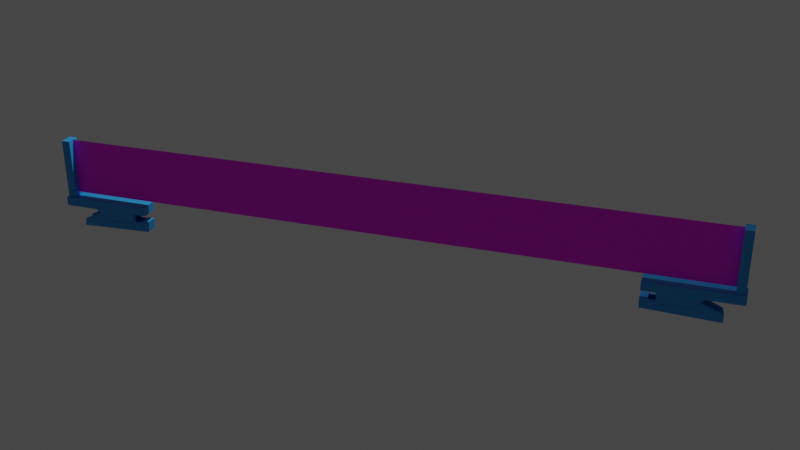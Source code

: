 # Source: Tischtennisnetz.blend  (saved by Blender 3.0.42; exported with 4.5.12 LTS)
import bpy
from mathutils import Matrix  # noqa: F401  (used for matrix-valued properties, if any)

bpy.ops.wm.read_factory_settings(use_empty=True)
scene = bpy.context.scene
scene.name = 'Scene'

# ---- collections
col_collection = bpy.data.collections.new('Collection'); scene.collection.children.link(col_collection)

# ---- images (referenced by path relative to the original .blend; pixels are not part of the script)
import os
ASSET_DIR = os.environ.get("B2B_ASSET_DIR", "")  # directory of the original .blend (textures are referenced by path, not embedded)
HERE = os.path.dirname(os.path.abspath(__file__))  # packed textures are extracted next to this script under _unpacked/

def load_image(name, relpath, width, height, colorspace="sRGB"):
    """Load a texture the original file referenced (path relative to the .blend, or extracted next to this script)."""
    p = next((c for c in (os.path.join(HERE, relpath), os.path.join(ASSET_DIR, relpath)) if relpath and os.path.exists(c)), "")
    if p:
        img = bpy.data.images.load(p, check_existing=True)
        img.name = name
    else:  # same state as the original file: an image datablock whose file is absent (Cycles renders it pink)
        img = bpy.data.images.new(name, width, height)
        img.source = "FILE"
        img.filepath = "//" + (relpath or name)
    img.colorspace_settings.name = colorspace
    return img
img_karopapier_textur_005_jpg = load_image('karopapier-textur-005.jpg', 'karopapier-textur-005.jpg', 1024, 1024, 'sRGB')

# ---- materials (node trees are filled in below, after node groups)
mat_material_001 = bpy.data.materials.new('Material.001')
mat_material_001.alpha_threshold = 0.0
mat_material_001.use_transparent_shadow = False
mat_material_001.line_color = (0.0, 0.0, 0.0, 1.0)
mat_material = bpy.data.materials.new('Material')
mat_material.alpha_threshold = 0.0
mat_material.use_transparent_shadow = False
mat_material.line_color = (0.0, 0.0, 0.0, 1.0)
mat_material_003 = bpy.data.materials.new('Material.003')
mat_material_003.use_transparent_shadow = False

# ---- material node trees
mat_material_001.use_nodes = True; mat_material_001.node_tree.nodes.clear()
_N = mat_material_001.node_tree.nodes; _L = mat_material_001.node_tree.links
n0 = _N.new('ShaderNodeOutputMaterial'); n0.name = 'Material Output'; n0.location = (300, 300)
n1 = _N.new('ShaderNodeBsdfPrincipled'); n1.name = 'Principled BSDF'; n1.location = (10, 300)
n1.distribution = 'GGX'
n1.subsurface_method = 'RANDOM_WALK_SKIN'
n1.inputs[0].default_value = (0.02329, 0.3294, 0.8, 1.0)
n1.inputs[2].default_value = 0.4
n1.inputs[3].default_value = 1.45
n1.inputs[27].default_value = (0.0, 0.0, 0.0, 1.0)
n1.inputs[28].default_value = 1.0
_L.new(n1.outputs[0], n0.inputs[0])
n0.is_active_output = True
mat_material.use_nodes = True; mat_material.node_tree.nodes.clear()
_N = mat_material.node_tree.nodes; _L = mat_material.node_tree.links
n0 = _N.new('ShaderNodeOutputMaterial'); n0.name = 'Material Output'; n0.location = (300, 300)
n1 = _N.new('ShaderNodeBsdfPrincipled'); n1.name = 'Principled BSDF'; n1.location = (10, 300)
n1.distribution = 'GGX'
n1.subsurface_method = 'RANDOM_WALK_SKIN'
n1.inputs[2].default_value = 0.4
n1.inputs[3].default_value = 1.45
n1.inputs[27].default_value = (0.0, 0.0, 0.0, 1.0)
n1.inputs[28].default_value = 1.0
_L.new(n1.outputs[0], n0.inputs[0])
n0.is_active_output = True
mat_material_003.use_nodes = True; mat_material_003.node_tree.nodes.clear()
_N = mat_material_003.node_tree.nodes; _L = mat_material_003.node_tree.links
n0 = _N.new('ShaderNodeBsdfPrincipled'); n0.name = 'Principled BSDF'; n0.location = (10, 300)
n0.distribution = 'GGX'
n0.subsurface_method = 'RANDOM_WALK_SKIN'
n0.inputs[3].default_value = 1.45
n0.inputs[27].default_value = (0.0, 0.0, 0.0, 1.0)
n0.inputs[28].default_value = 1.0
n1 = _N.new('ShaderNodeOutputMaterial'); n1.name = 'Material Output'; n1.location = (300, 300)
n2 = _N.new('ShaderNodeTexImage'); n2.name = 'Image Texture'; n2.location = (-280, 280)
n2.image = img_karopapier_textur_005_jpg
_L.new(n0.outputs[0], n1.inputs[0])
_L.new(n2.outputs[0], n0.inputs[0])
n1.is_active_output = True

# ---- world
world_world = bpy.data.worlds.new('World'); scene.world = world_world
world_world.use_nodes = True; world_world.node_tree.nodes.clear()
_N = world_world.node_tree.nodes; _L = world_world.node_tree.links
n0 = _N.new('ShaderNodeOutputWorld'); n0.name = 'World Output'; n0.location = (300, 300)
n1 = _N.new('ShaderNodeBackground'); n1.name = 'Background'; n1.location = (10, 300)
n1.inputs[0].default_value = (0.05088, 0.05088, 0.05088, 1.0)
_L.new(n1.outputs[0], n0.inputs[0])
n0.is_active_output = True
world_world.color = (0.05088, 0.05088, 0.05088)
world_world.use_sun_shadow = False
world_world.sun_shadow_jitter_overblur = 0.0

# ---- cameras
cam_camera = bpy.data.cameras.new('Camera')
cam_camera.clip_end = 100.0
cam_camera.ortho_scale = 7.314

# ---- lights
light_light = bpy.data.lights.new('Light', 'POINT')
light_light.transmission_factor = 0.0
light_light.energy = 1000.0
light_light.shadow_soft_size = 0.1
light_light.shadow_maximum_resolution = 0.006
light_light.use_absolute_resolution = True

# ---- meshes
me_cube_002 = bpy.data.meshes.new('Cube.002')
me_cube_002.from_pydata([(1.35, 1.0, -0.9867), (1.35, 1.0, -0.72), (11.35, 1.0, -0.9867), (11.35, 1.0, -0.72), (5.1, 1.0, -0.9867), (6.35, 1.0, -0.72), (1.35, 0.0, -0.9867), (1.35, 0.0, -0.72), (11.35, 0.0, -0.9867), (11.35, 0.0, -0.72), (6.35, 0.0, -0.72), (6.35, 0.0, -0.9867), (1.35, 0.5, -0.72), (11.35, 0.5, -0.9867), (1.35, 0.5, -0.9867), (11.35, 0.5, -0.72), (6.35, 0.5, -0.72), (6.662, 0.4689, -0.9867), (1.35, 0.75, -0.72), (11.35, 0.75, -0.9867), (1.35, 0.75, -0.9867), (11.35, 0.75, -0.72), (6.35, 0.75, -0.72), (6.662, 0.75, -0.9867), (6.35, 1.0, -1.259), (6.35, 0.75, -1.259), (3.85, 1.0, -0.9867), (3.85, 1.0, -0.72), (3.85, 0.0, -0.9867), (3.85, 0.0, -0.72), (3.85, 0.5, -0.72), (3.85, 0.5, -0.9867), (3.85, 0.75, -0.9867), (3.85, 0.75, -0.72), (5.1, 1.0, -0.72), (5.1, 0.0, -0.72), (5.1, 0.5, -0.72), (5.1, 0.75, -0.72), (5.1, 0.0, -0.9867), (5.1, 0.5, -0.9867), (8.85, 1.0, -0.72), (8.225, 1.0, -0.9867), (8.85, 0.0, -0.72), (8.85, 0.0, -0.9867), (8.85, 0.5, -0.9867), (8.85, 0.5, -0.72), (8.85, 0.75, -0.72), (8.225, 0.75, -0.9867), (8.85, 1.0, -1.259), (3.243, 0.75, -1.598), (10.1, 1.0, -0.72), (10.1, 0.0, -0.72), (10.1, 0.5, -0.72), (10.1, 0.75, -0.72), (9.787, 1.0, -0.9867), (10.1, 0.0, -0.9867), (10.1, 0.5, -0.9867), (9.787, 0.75, -0.9867), (9.77, 1.0, -1.259), (9.77, 0.75, -1.532), (8.225, 0.4689, -0.9867), (3.243, 0.4689, -1.598), (9.787, 0.4689, -0.9867), (9.77, 0.4689, -1.532), (6.662, 1.0, -0.9867), (7.6, 0.0, -0.9867), (7.6, 0.5, -0.9867), (7.6, 1.0, -1.259), (7.6, 1.0, -0.72), (7.6, 0.0, -0.72), (7.6, 0.5, -0.72), (7.6, 0.75, -0.72), (5.881, 1.0, -0.9867), (6.975, 0.0, -0.9867), (6.975, 0.5, -0.9867), (3.407, 0.75, -1.374), (6.975, 1.0, -1.259), (3.407, 0.4689, -1.374), (6.975, 1.0, -0.72), (6.975, 0.0, -0.72), (6.975, 0.5, -0.72), (6.975, 0.75, -0.72), (5.725, 1.0, -1.123), (6.506, 0.75, -1.123), (8.537, 1.0, -1.123), (9.779, 0.75, -1.259), (9.779, 1.0, -1.123), (3.325, 0.75, -1.486), (8.537, 0.4689, -1.264), (9.779, 0.4689, -1.259), (7.131, 0.4689, -1.273), (7.131, 1.0, -1.123), (6.428, 1.0, -1.123), (3.325, 0.4689, -1.486), (9.772, 0.75, -1.545), (3.244, 0.75, -1.611), (9.772, 0.4689, -1.545), (3.244, 0.4689, -1.611), (9.77, 0.00628, -1.532), (3.243, 0.00628, -1.598), (9.772, 0.00628, -1.545), (3.244, 0.00628, -1.611), (9.77, -0.006481, -1.532), (3.243, -0.006481, -1.598), (9.772, -0.006481, -1.545), (3.244, -0.006481, -1.611), (11.39, 0.75, -1.248), (11.38, 0.75, -1.521), (11.39, 0.4689, -1.248), (11.38, 0.4689, -1.521), (11.38, 0.4689, -1.534), (11.38, 0.75, -1.534), (11.38, 0.00628, -1.534), (11.38, 0.00628, -1.521), (11.38, -0.006481, -1.534), (11.38, -0.006481, -1.521), (10.57, -0.006481, -1.527), (10.57, 0.75, -1.527), (10.58, 0.75, -1.254), (10.58, 0.00628, -1.54), (10.58, 0.4689, -1.254), (10.58, 0.75, -1.54), (10.58, 0.4689, -1.54), (10.57, 0.4689, -1.527), (10.57, 0.00628, -1.527), (10.58, -0.006481, -1.54), (10.98, 0.4689, -1.524), (10.98, 0.75, -1.537), (10.98, 0.75, -1.251), (10.98, -0.006481, -1.524), (10.98, -0.006481, -1.537), (10.98, 0.4689, -1.537), (10.98, 0.4689, -1.251), (10.98, 0.00628, -1.537), (10.98, 0.75, -1.524), (10.98, 0.00628, -1.524), (11.18, 0.4689, -1.522), (11.18, 0.75, -1.535), (11.19, 0.75, -1.25), (11.18, -0.006481, -1.522), (11.18, -0.006481, -1.535), (11.18, 0.4689, -1.535), (11.19, 0.4689, -1.25), (11.18, 0.00628, -1.535), (11.18, 0.75, -1.522), (11.18, 0.00628, -1.522), (11.28, 0.4689, -1.522), (11.28, 0.75, -1.535), (11.29, 0.75, -1.249), (11.28, -0.006481, -1.522), (11.35, -0.01533, -1.521), (11.28, 0.4689, -1.535), (11.29, 0.4689, -1.249), (11.28, 0.00628, -1.535), (11.28, 0.75, -1.522), (11.28, 0.00628, -1.522), (11.33, 0.4689, -1.521), (11.33, 0.75, -1.534), (11.34, 0.75, -1.249), (11.33, -0.006481, -1.521), (11.33, -0.006481, -1.534), (11.33, 0.4689, -1.534), (11.34, 0.4689, -1.249), (11.33, 0.00628, -1.534), (11.33, 0.75, -1.521), (11.33, 0.00628, -1.521), (11.35, 0.4689, -1.521), (11.35, 0.75, -1.534), (11.36, 0.75, -1.248), (11.35, -0.006481, -1.521), (11.35, -0.006481, -1.534), (11.35, 0.4689, -1.534), (11.36, 0.4689, -1.248), (11.35, 0.00628, -1.534), (11.35, 0.75, -1.521), (11.35, 0.00628, -1.521), (11.39, -0.01533, -1.248), (11.38, -0.01533, -1.521), (11.36, 0.75, -1.239), (11.39, 0.75, -1.238), (11.36, -0.01533, -1.248), (11.39, 0.4689, -1.238), (10.98, 0.4689, -1.241), (10.58, 0.4689, -1.244), (10.58, 0.75, -1.244), (10.98, 0.75, -1.241), (11.18, 0.4689, -1.24), (11.18, 0.75, -1.24), (11.28, 0.4689, -1.239), (11.28, 0.75, -1.239), (11.34, 0.4689, -1.239), (11.34, 0.75, -1.239), (11.36, 0.4689, -1.239), (10.98, -0.007802, -1.251), (10.58, -0.007802, -1.254), (11.19, -0.007802, -1.25), (11.29, -0.007802, -1.249), (11.34, -0.007802, -1.249), (10.58, -0.007802, -1.244), (11.36, -0.007802, -1.248), (10.98, -0.007802, -1.241), (11.39, -0.007802, -1.248), (11.18, -0.007802, -1.24), (11.28, -0.007802, -1.239), (11.34, -0.007802, -1.239), (11.36, -0.007802, -1.239), (11.39, -0.007802, -1.238), (2.6, 1.0, -0.9867), (2.6, 0.0, -0.9867), (2.6, 0.5, -0.9867), (2.6, 0.75, -0.9867), (2.6, 1.0, -0.72), (2.6, 0.0, -0.72), (2.6, 0.5, -0.72), (2.6, 0.75, -0.72), (1.975, 1.0, -0.9867), (1.975, 0.0, -0.9867), (1.975, 0.5, -0.9867), (1.975, 0.75, -0.9867), (1.975, 1.0, -0.72), (1.975, 0.0, -0.72), (1.662, 0.5, 1.076), (1.975, 0.75, -0.72), (1.662, 1.0, -0.9867), (1.662, 0.0, -0.9867), (1.662, 0.5, -0.9867), (1.662, 0.75, -0.9867), (1.662, 1.0, -0.72), (1.662, 0.0, -0.72), (1.975, 0.0, 1.076), (1.662, 0.75, -0.72), (1.506, 1.0, -0.9867), (1.506, 0.0, -0.9867), (1.506, 0.5, -0.9867), (1.506, 0.75, -0.9867), (1.506, 1.0, -0.72), (1.506, 0.0, -0.72), (1.506, 0.5, -0.72), (1.506, 0.75, -0.72), (2.287, 1.0, -0.72), (2.287, 0.0, -0.72), (1.662, 0.0, 1.076), (2.287, 0.75, -0.72), (2.287, 1.0, -0.9867), (2.287, 0.0, -0.9867), (2.287, 0.5, -0.9867), (2.287, 0.75, -0.9867), (2.444, 1.0, -0.72), (2.444, 0.0, -0.72), (2.444, 0.5, -0.72), (2.444, 0.75, -0.72), (2.444, 1.0, -0.9867), (2.444, 0.0, -0.9867), (2.444, 0.5, -0.9867), (2.444, 0.75, -0.9867), (1.662, 0.0, 0.1549), (1.975, 0.0, 0.1549), (1.662, 0.75, 0.1549), (1.975, 0.75, 0.1549), (1.506, 0.0, 0.1549), (1.506, 0.5, 0.1549), (1.506, 0.75, 0.1549), (2.287, 0.0, 0.1549), (2.287, 0.75, 0.1549), (2.444, 0.0, 0.1549), (2.444, 0.5, 0.1549), (2.444, 0.75, 0.1549), (1.975, 0.5, 1.076), (1.662, 0.75, 1.076), (1.975, 0.75, 1.076), (1.506, 0.0, 1.076), (1.506, 0.5, 1.076), (1.506, 0.75, 1.076), (2.287, 0.0, 1.076), (2.287, 0.5, 1.076), (2.287, 0.75, 1.076), (2.444, 0.0, 1.076), (2.444, 0.5, 1.076), (2.444, 0.75, 1.076), (76.15, -1.0, -0.9867), (76.15, -1.0, -0.72), (66.15, -1.0, -0.9867), (66.15, -1.0, -0.72), (72.4, -1.0, -0.9867), (71.15, -1.0, -0.72), (76.15, -7.618e-07, -0.9867), (76.15, -7.618e-07, -0.72), (66.15, -6.404e-06, -0.9867), (66.15, -6.404e-06, -0.72), (71.15, -3.583e-06, -0.72), (71.15, -3.583e-06, -0.9867), (76.15, -0.5, -0.72), (66.15, -0.5, -0.9867), (76.15, -0.5, -0.9867), (66.15, -0.5, -0.72), (71.15, -0.5, -0.72), (70.84, -0.4689, -0.9867), (76.15, -0.75, -0.72), (66.15, -0.75, -0.9867), (76.15, -0.75, -0.9867), (66.15, -0.75, -0.72), (71.15, -0.75, -0.72), (70.84, -0.75, -0.9867), (71.15, -1.0, -1.259), (71.15, -0.75, -1.259), (73.65, -1.0, -0.9867), (73.65, -1.0, -0.72), (73.65, -2.172e-06, -0.9867), (73.65, -2.172e-06, -0.72), (73.65, -0.5, -0.72), (73.65, -0.5, -0.9867), (73.65, -0.75, -0.9867), (73.65, -0.75, -0.72), (72.4, -1.0, -0.72), (72.4, -2.878e-06, -0.72), (72.4, -0.5, -0.72), (72.4, -0.75, -0.72), (72.4, -2.878e-06, -0.9867), (72.4, -0.5, -0.9867), (68.65, -1.0, -0.72), (69.28, -1.0, -0.9867), (68.65, -4.994e-06, -0.72), (68.65, -4.994e-06, -0.9867), (68.65, -0.5, -0.9867), (68.65, -0.5, -0.72), (68.65, -0.75, -0.72), (69.28, -0.75, -0.9867), (68.65, -1.0, -1.259), (74.26, -0.75, -1.598), (67.4, -1.0, -0.72), (67.4, -5.699e-06, -0.72), (67.4, -0.5, -0.72), (67.4, -0.75, -0.72), (67.71, -1.0, -0.9867), (67.4, -5.699e-06, -0.9867), (67.4, -0.5, -0.9867), (67.71, -0.75, -0.9867), (67.73, -1.0, -1.259), (67.73, -0.75, -1.532), (69.28, -0.4689, -0.9867), (74.26, -0.4689, -1.598), (67.71, -0.4689, -0.9867), (67.73, -0.4689, -1.532), (70.84, -1.0, -0.9867), (69.9, -4.288e-06, -0.9867), (69.9, -0.5, -0.9867), (69.9, -1.0, -1.259), (69.9, -1.0, -0.72), (69.9, -4.288e-06, -0.72), (69.9, -0.5, -0.72), (69.9, -0.75, -0.72), (71.62, -1.0, -0.9867), (70.53, -3.936e-06, -0.9867), (70.53, -0.5, -0.9867), (74.09, -0.75, -1.374), (70.53, -1.0, -1.259), (74.09, -0.4689, -1.374), (70.53, -1.0, -0.72), (70.53, -3.936e-06, -0.72), (70.53, -0.5, -0.72), (70.53, -0.75, -0.72), (71.78, -1.0, -1.123), (70.99, -0.75, -1.123), (68.96, -1.0, -1.123), (67.72, -0.75, -1.259), (67.72, -1.0, -1.123), (74.18, -0.75, -1.486), (68.96, -0.4689, -1.264), (67.72, -0.4689, -1.259), (70.37, -0.4689, -1.273), (70.37, -1.0, -1.123), (71.07, -1.0, -1.123), (74.18, -0.4689, -1.486), (67.73, -0.75, -1.545), (74.26, -0.75, -1.611), (67.73, -0.4689, -1.545), (74.26, -0.4689, -1.611), (67.73, -0.006286, -1.532), (74.26, -0.006282, -1.598), (67.73, -0.006286, -1.545), (74.26, -0.006282, -1.611), (67.73, 0.006476, -1.532), (74.26, 0.006479, -1.598), (67.73, 0.006476, -1.545), (74.26, 0.006479, -1.611), (66.11, -0.75, -1.248), (66.12, -0.75, -1.521), (66.11, -0.4689, -1.248), (66.12, -0.4689, -1.521), (66.12, -0.4689, -1.534), (66.12, -0.75, -1.534), (66.12, -0.006287, -1.534), (66.12, -0.006287, -1.521), (66.12, 0.006475, -1.534), (66.12, 0.006475, -1.521), (66.93, 0.006475, -1.527), (66.93, -0.75, -1.527), (66.92, -0.75, -1.254), (66.92, -0.006286, -1.54), (66.92, -0.4689, -1.254), (66.92, -0.75, -1.54), (66.92, -0.4689, -1.54), (66.93, -0.4689, -1.527), (66.93, -0.006286, -1.527), (66.92, 0.006475, -1.54), (66.52, -0.4689, -1.524), (66.52, -0.75, -1.537), (66.52, -0.75, -1.251), (66.52, 0.006475, -1.524), (66.52, 0.006475, -1.537), (66.52, -0.4689, -1.537), (66.52, -0.4689, -1.251), (66.52, -0.006286, -1.537), (66.52, -0.75, -1.524), (66.52, -0.006286, -1.524), (66.32, -0.4689, -1.522), (66.32, -0.75, -1.535), (66.31, -0.75, -1.25), (66.32, 0.006475, -1.522), (66.32, 0.006475, -1.535), (66.32, -0.4689, -1.535), (66.31, -0.4689, -1.25), (66.32, -0.006286, -1.535), (66.32, -0.75, -1.522), (66.32, -0.006286, -1.522), (66.22, -0.4689, -1.522), (66.22, -0.75, -1.535), (66.21, -0.75, -1.249), (66.22, 0.006475, -1.522), (66.15, 0.01533, -1.521), (66.22, -0.4689, -1.535), (66.21, -0.4689, -1.249), (66.22, -0.006286, -1.535), (66.22, -0.75, -1.522), (66.22, -0.006286, -1.522), (66.17, -0.4689, -1.521), (66.17, -0.75, -1.534), (66.16, -0.75, -1.249), (66.17, 0.006475, -1.521), (66.17, 0.006475, -1.534), (66.17, -0.4689, -1.534), (66.16, -0.4689, -1.249), (66.17, -0.006287, -1.534), (66.17, -0.75, -1.521), (66.17, -0.006287, -1.521), (66.15, -0.4689, -1.521), (66.15, -0.75, -1.534), (66.14, -0.75, -1.248), (66.15, 0.006475, -1.521), (66.15, 0.006475, -1.534), (66.15, -0.4689, -1.534), (66.14, -0.4689, -1.248), (66.15, -0.006287, -1.534), (66.15, -0.75, -1.521), (66.15, -0.006287, -1.521), (66.11, 0.01533, -1.248), (66.12, 0.01533, -1.521), (66.14, -0.75, -1.239), (66.11, -0.75, -1.238), (66.14, 0.01533, -1.248), (66.11, -0.4689, -1.238), (66.52, -0.4689, -1.241), (66.92, -0.4689, -1.244), (66.92, -0.75, -1.244), (66.52, -0.75, -1.241), (66.32, -0.4689, -1.24), (66.32, -0.75, -1.24), (66.22, -0.4689, -1.239), (66.22, -0.75, -1.239), (66.16, -0.4689, -1.239), (66.16, -0.75, -1.239), (66.14, -0.4689, -1.239), (66.52, 0.007796, -1.251), (66.92, 0.007796, -1.254), (66.31, 0.007796, -1.25), (66.21, 0.007796, -1.249), (66.16, 0.007796, -1.249), (66.92, 0.007796, -1.244), (66.14, 0.007796, -1.248), (66.52, 0.007796, -1.241), (66.11, 0.007796, -1.248), (66.32, 0.007796, -1.24), (66.22, 0.007796, -1.239), (66.16, 0.007796, -1.239), (66.14, 0.007796, -1.239), (66.11, 0.007796, -1.238), (74.9, -1.0, -0.9867), (74.9, -1.467e-06, -0.9867), (74.9, -0.5, -0.9867), (74.9, -0.75, -0.9867), (74.9, -1.0, -0.72), (74.9, -1.467e-06, -0.72), (74.9, -0.5, -0.72), (74.9, -0.75, -0.72), (75.53, -1.0, -0.9867), (75.53, -1.114e-06, -0.9867), (75.53, -0.5, -0.9867), (75.53, -0.75, -0.9867), (75.53, -1.0, -0.72), (75.53, -1.114e-06, -0.72), (75.84, -0.5, 1.076), (75.53, -0.75, -0.72), (75.84, -1.0, -0.9867), (75.84, -9.381e-07, -0.9867), (75.84, -0.5, -0.9867), (75.84, -0.75, -0.9867), (75.84, -1.0, -0.72), (75.84, -9.381e-07, -0.72), (75.53, -1.114e-06, 1.076), (75.84, -0.75, -0.72), (75.99, -1.0, -0.9867), (75.99, -8.499e-07, -0.9867), (75.99, -0.5, -0.9867), (75.99, -0.75, -0.9867), (75.99, -1.0, -0.72), (75.99, -8.499e-07, -0.72), (75.99, -0.5, -0.72), (75.99, -0.75, -0.72), (75.21, -1.0, -0.72), (75.21, -1.291e-06, -0.72), (75.84, -9.381e-07, 1.076), (75.21, -0.75, -0.72), (75.21, -1.0, -0.9867), (75.21, -1.291e-06, -0.9867), (75.21, -0.5, -0.9867), (75.21, -0.75, -0.9867), (75.06, -1.0, -0.72), (75.06, -1.379e-06, -0.72), (75.06, -0.5, -0.72), (75.06, -0.75, -0.72), (75.06, -1.0, -0.9867), (75.06, -1.379e-06, -0.9867), (75.06, -0.5, -0.9867), (75.06, -0.75, -0.9867), (75.84, -9.381e-07, 0.1549), (75.53, -1.114e-06, 0.1549), (75.84, -0.75, 0.1549), (75.53, -0.75, 0.1549), (75.99, -8.499e-07, 0.1549), (75.99, -0.5, 0.1549), (75.99, -0.75, 0.1549), (75.21, -1.291e-06, 0.1549), (75.21, -0.75, 0.1549), (75.06, -1.379e-06, 0.1549), (75.06, -0.5, 0.1549), (75.06, -0.75, 0.1549), (75.53, -0.5, 1.076), (75.84, -0.75, 1.076), (75.53, -0.75, 1.076), (75.99, -8.499e-07, 1.076), (75.99, -0.5, 1.076), (75.99, -0.75, 1.076), (75.21, -1.291e-06, 1.076), (75.21, -0.5, 1.076), (75.21, -0.75, 1.076), (75.06, -1.379e-06, 1.076), (75.06, -0.5, 1.076), (75.06, -0.75, 1.076), (2.444, 0.0, -0.2826), (2.287, 0.0, -0.2826), (1.662, 0.75, -0.2826), (1.506, 0.75, -0.2826), (1.662, 0.0, -0.2826), (1.975, 0.0, -0.2826), (2.444, 0.5, -0.2826), (2.444, 0.75, -0.2826), (2.287, 0.75, -0.2826), (1.975, 0.75, -0.2826), (1.506, 0.5, -0.2826), (1.506, 0.0, -0.2826), (2.444, 0.0, -0.5013), (1.662, 0.75, -0.5013), (1.662, 0.0, -0.5013), (2.444, 0.5, -0.5013), (2.287, 0.75, -0.5013), (1.506, 0.0, -0.5013), (2.287, 0.0, -0.5013), (1.506, 0.75, -0.5013), (1.975, 0.0, -0.5013), (2.444, 0.75, -0.5013), (1.975, 0.75, -0.5013), (1.506, 0.5, -0.5013), (2.444, 0.0, -0.6106), (1.662, 0.75, -0.6106), (1.662, 0.0, -0.6106), (2.444, 0.5, -0.6106), (2.287, 0.75, -0.6106), (1.506, 0.0, -0.6106), (2.287, 0.0, -0.6106), (1.506, 0.75, -0.6106), (1.975, 0.0, -0.6106), (2.444, 0.75, -0.6106), (1.975, 0.75, -0.6106), (1.506, 0.5, -0.6106), (75.06, -1.379e-06, -0.2826), (75.21, -1.291e-06, -0.2826), (75.84, -0.75, -0.2826), (75.99, -0.75, -0.2826), (75.84, -9.381e-07, -0.2826), (75.53, -1.114e-06, -0.2826), (75.06, -0.5, -0.2826), (75.06, -0.75, -0.2826), (75.21, -0.75, -0.2826), (75.53, -0.75, -0.2826), (75.99, -0.5, -0.2826), (75.99, -8.499e-07, -0.2826), (75.06, -1.379e-06, -0.5013), (75.84, -0.75, -0.5013), (75.84, -9.381e-07, -0.5013), (75.06, -0.5, -0.5013), (75.21, -0.75, -0.5013), (75.99, -8.499e-07, -0.5013), (75.21, -1.291e-06, -0.5013), (75.99, -0.75, -0.5013), (75.53, -1.114e-06, -0.5013), (75.06, -0.75, -0.5013), (75.53, -0.75, -0.5013), (75.99, -0.5, -0.5013), (75.06, -1.379e-06, -0.6106), (75.84, -0.75, -0.6106), (75.84, -9.381e-07, -0.6106), (75.06, -0.5, -0.6106), (75.21, -0.75, -0.6106), (75.99, -8.499e-07, -0.6106), (75.21, -1.291e-06, -0.6106), (75.99, -0.75, -0.6106), (75.53, -1.114e-06, -0.6106), (75.06, -0.75, -0.6106), (75.53, -0.75, -0.6106), (75.99, -0.5, -0.6106)], [], [(20, 18, 1, 0), (54, 50, 3, 2), (4, 34, 5), (39, 17, 11, 38), (80, 16, 10, 79), (237, 12, 7, 236), (56, 13, 8, 55), (13, 15, 9, 8), (19, 21, 15, 13), (57, 19, 13, 56), (238, 18, 12, 237), (81, 22, 16, 80), (23, 17, 39), (6, 7, 12, 14), (78, 5, 22, 81), (235, 1, 18, 238), (2, 3, 21, 19), (14, 12, 18, 20), (83, 82, 24, 25), (2, 19, 57, 54), (34, 27, 33, 37), (207, 26, 32, 210), (210, 32, 31, 209), (37, 33, 30, 36), (36, 30, 29, 35), (209, 31, 28, 208), (207, 211, 27, 26), (16, 36, 35, 10), (22, 37, 36, 16), (5, 34, 37, 22), (26, 4, 23, 32), (32, 23, 39, 31), (31, 39, 38, 28), (26, 27, 34, 4), (91, 84, 48, 67), (72, 64, 91, 92), (50, 40, 46, 53), (53, 46, 45, 52), (23, 47, 44, 66), (66, 44, 43, 65), (52, 45, 42, 51), (64, 68, 40, 41), (15, 52, 51, 9), (21, 53, 52, 15), (3, 50, 53, 21), (17, 77, 93, 90), (84, 86, 58, 48), (49, 87, 83, 25), (47, 57, 56, 44), (44, 56, 55, 43), (41, 40, 50, 54), (87, 49, 61, 93), (89, 88, 61, 63), (85, 57, 62, 89), (63, 61, 99, 98), (57, 47, 60, 62), (75, 23, 17, 77), (47, 23, 17, 60), (88, 90, 61), (72, 78, 68, 64), (74, 66, 65, 73), (75, 23, 66, 74), (4, 72, 92, 82), (92, 91, 67, 76), (40, 68, 71, 46), (46, 71, 70, 45), (45, 70, 69, 42), (87, 75, 23, 83), (82, 92, 76, 24), (23, 75, 74, 17), (17, 74, 73, 11), (4, 5, 78, 72), (90, 93, 61), (68, 78, 81, 71), (71, 81, 80, 70), (70, 80, 79, 69), (60, 17, 90, 88), (174, 168, 106, 107), (62, 60, 88, 89), (75, 87, 93, 77), (41, 54, 86, 84), (64, 41, 84, 91), (23, 4, 82, 83), (57, 85, 58, 54), (25, 24, 58, 85), (59, 49, 25, 85), (95, 94, 96, 97), (49, 59, 94, 95), (173, 171, 110, 112), (61, 49, 95, 97), (99, 101, 105, 103), (108, 172, 180, 176), (97, 96, 100, 101), (61, 97, 101, 99), (102, 103, 105, 104), (98, 99, 103, 102), (171, 167, 111, 110), (101, 100, 104, 105), (113, 112, 114, 115), (109, 110, 111, 107), (191, 190, 192, 178), (108, 106, 179, 181), (106, 108, 109, 107), (170, 173, 112, 114), (167, 174, 107, 111), (166, 109, 177, 150), (113, 109, 110, 112), (63, 98, 124, 123), (94, 59, 117, 121), (104, 100, 119, 125), (85, 89, 120, 118), (98, 102, 116, 124), (96, 94, 121, 122), (89, 63, 123, 120), (100, 96, 122, 119), (59, 85, 118, 117), (123, 124, 135, 126), (121, 117, 134, 127), (125, 119, 133, 130), (158, 148, 189, 191), (124, 116, 129, 135), (122, 121, 127, 131), (120, 123, 126, 132), (119, 122, 131, 133), (117, 118, 128, 134), (126, 135, 145, 136), (127, 134, 144, 137), (130, 133, 143, 140), (188, 186, 202, 203), (135, 129, 139, 145), (131, 127, 137, 141), (132, 126, 136, 142), (133, 131, 141, 143), (134, 128, 138, 144), (136, 145, 155, 146), (137, 144, 154, 147), (180, 150, 177, 176), (138, 128, 185, 187), (145, 139, 149, 155), (141, 137, 147, 151), (142, 136, 146, 152), (143, 141, 151, 153), (144, 138, 148, 154), (146, 155, 165, 156), (147, 154, 164, 157), (109, 108, 176, 177), (152, 162, 197, 196), (155, 149, 159, 165), (151, 147, 157, 161), (152, 146, 156, 162), (153, 151, 161, 163), (154, 148, 158, 164), (156, 165, 175, 166), (157, 164, 174, 167), (160, 163, 173, 170), (183, 120, 194, 198), (165, 159, 169, 175), (161, 157, 167, 171), (162, 156, 166, 172), (163, 161, 171, 173), (164, 158, 168, 174), (189, 188, 190, 191), (187, 186, 188, 189), (185, 182, 186, 187), (184, 183, 182, 185), (172, 166, 150, 180), (178, 192, 181, 179), (120, 132, 193, 194), (118, 120, 183, 184), (128, 118, 184, 185), (132, 142, 195, 193), (148, 138, 187, 189), (106, 168, 178, 179), (190, 188, 203, 204), (168, 158, 191, 178), (196, 197, 204, 203), (194, 193, 200, 198), (193, 195, 202, 200), (199, 201, 206, 205), (195, 196, 203, 202), (197, 199, 205, 204), (172, 108, 201, 199), (192, 190, 204, 205), (182, 183, 198, 200), (142, 152, 196, 195), (108, 181, 206, 201), (162, 172, 199, 197), (186, 182, 200, 202), (181, 192, 205, 206), (251, 247, 211, 207), (253, 209, 208, 252), (254, 210, 209, 253), (251, 207, 210, 254), (27, 211, 214, 33), (33, 214, 213, 30), (30, 213, 212, 29), (223, 215, 218, 226), (226, 218, 217, 225), (225, 217, 216, 224), (223, 227, 219, 215), (239, 219, 222, 242), (561, 568, 260, 261), (558, 564, 265, 264), (231, 235, 227, 223), (233, 225, 224, 232), (234, 226, 225, 233), (231, 223, 226, 234), (219, 227, 230, 222), (563, 559, 262, 256), (565, 566, 263, 266), (0, 231, 234, 20), (20, 234, 233, 14), (14, 233, 232, 6), (0, 1, 235, 231), (227, 235, 238, 230), (560, 561, 261, 257), (562, 563, 256, 255), (564, 565, 266, 265), (566, 567, 258, 263), (247, 239, 242, 250), (215, 243, 246, 218), (218, 246, 245, 217), (217, 245, 244, 216), (215, 219, 239, 243), (211, 247, 250, 214), (214, 250, 249, 213), (213, 249, 248, 212), (243, 251, 254, 246), (246, 254, 253, 245), (245, 253, 252, 244), (243, 239, 247, 251), (258, 257, 268, 269), (266, 263, 275, 278), (256, 262, 273, 229), (259, 255, 241, 270), (260, 259, 270, 271), (264, 265, 277, 276), (263, 258, 269, 275), (257, 261, 272, 268), (569, 562, 255, 259), (568, 569, 259, 260), (559, 558, 264, 262), (567, 560, 257, 258), (275, 269, 267, 274), (274, 267, 229, 273), (269, 268, 221, 267), (267, 221, 241, 229), (268, 272, 271, 221), (221, 271, 270, 241), (277, 274, 273, 276), (278, 275, 274, 277), (265, 266, 278, 277), (261, 260, 271, 272), (255, 256, 229, 241), (262, 264, 276, 273), (299, 297, 280, 279), (333, 329, 282, 281), (283, 313, 284), (318, 296, 290, 317), (359, 295, 289, 358), (516, 291, 286, 515), (335, 292, 287, 334), (292, 294, 288, 287), (298, 300, 294, 292), (336, 298, 292, 335), (517, 297, 291, 516), (360, 301, 295, 359), (302, 296, 318), (285, 286, 291, 293), (357, 284, 301, 360), (514, 280, 297, 517), (281, 282, 300, 298), (293, 291, 297, 299), (362, 361, 303, 304), (281, 298, 336, 333), (313, 306, 312, 316), (486, 305, 311, 489), (489, 311, 310, 488), (316, 312, 309, 315), (315, 309, 308, 314), (488, 310, 307, 487), (486, 490, 306, 305), (295, 315, 314, 289), (301, 316, 315, 295), (284, 313, 316, 301), (305, 283, 302, 311), (311, 302, 318, 310), (310, 318, 317, 307), (305, 306, 313, 283), (370, 363, 327, 346), (351, 343, 370, 371), (329, 319, 325, 332), (332, 325, 324, 331), (302, 326, 323, 345), (345, 323, 322, 344), (331, 324, 321, 330), (343, 347, 319, 320), (294, 331, 330, 288), (300, 332, 331, 294), (282, 329, 332, 300), (296, 356, 372, 369), (363, 365, 337, 327), (328, 366, 362, 304), (326, 336, 335, 323), (323, 335, 334, 322), (320, 319, 329, 333), (366, 328, 340, 372), (368, 367, 340, 342), (364, 336, 341, 368), (342, 340, 378, 377), (336, 326, 339, 341), (354, 302, 296, 356), (326, 302, 296, 339), (367, 369, 340), (351, 357, 347, 343), (353, 345, 344, 352), (354, 302, 345, 353), (283, 351, 371, 361), (371, 370, 346, 355), (319, 347, 350, 325), (325, 350, 349, 324), (324, 349, 348, 321), (366, 354, 302, 362), (361, 371, 355, 303), (302, 354, 353, 296), (296, 353, 352, 290), (283, 284, 357, 351), (369, 372, 340), (347, 357, 360, 350), (350, 360, 359, 349), (349, 359, 358, 348), (339, 296, 369, 367), (453, 447, 385, 386), (341, 339, 367, 368), (354, 366, 372, 356), (320, 333, 365, 363), (343, 320, 363, 370), (302, 283, 361, 362), (336, 364, 337, 333), (304, 303, 337, 364), (338, 328, 304, 364), (374, 373, 375, 376), (328, 338, 373, 374), (452, 450, 389, 391), (340, 328, 374, 376), (378, 380, 384, 382), (387, 451, 459, 455), (376, 375, 379, 380), (340, 376, 380, 378), (381, 382, 384, 383), (377, 378, 382, 381), (450, 446, 390, 389), (380, 379, 383, 384), (392, 391, 393, 394), (388, 389, 390, 386), (470, 469, 471, 457), (387, 385, 458, 460), (385, 387, 388, 386), (449, 452, 391, 393), (446, 453, 386, 390), (445, 388, 456, 429), (392, 388, 389, 391), (342, 377, 403, 402), (373, 338, 396, 400), (383, 379, 398, 404), (364, 368, 399, 397), (377, 381, 395, 403), (375, 373, 400, 401), (368, 342, 402, 399), (379, 375, 401, 398), (338, 364, 397, 396), (402, 403, 414, 405), (400, 396, 413, 406), (404, 398, 412, 409), (437, 427, 468, 470), (403, 395, 408, 414), (401, 400, 406, 410), (399, 402, 405, 411), (398, 401, 410, 412), (396, 397, 407, 413), (405, 414, 424, 415), (406, 413, 423, 416), (409, 412, 422, 419), (467, 465, 481, 482), (414, 408, 418, 424), (410, 406, 416, 420), (411, 405, 415, 421), (412, 410, 420, 422), (413, 407, 417, 423), (415, 424, 434, 425), (416, 423, 433, 426), (459, 429, 456, 455), (417, 407, 464, 466), (424, 418, 428, 434), (420, 416, 426, 430), (421, 415, 425, 431), (422, 420, 430, 432), (423, 417, 427, 433), (425, 434, 444, 435), (426, 433, 443, 436), (388, 387, 455, 456), (431, 441, 476, 475), (434, 428, 438, 444), (430, 426, 436, 440), (431, 425, 435, 441), (432, 430, 440, 442), (433, 427, 437, 443), (435, 444, 454, 445), (436, 443, 453, 446), (439, 442, 452, 449), (462, 399, 473, 477), (444, 438, 448, 454), (440, 436, 446, 450), (441, 435, 445, 451), (442, 440, 450, 452), (443, 437, 447, 453), (468, 467, 469, 470), (466, 465, 467, 468), (464, 461, 465, 466), (463, 462, 461, 464), (451, 445, 429, 459), (457, 471, 460, 458), (399, 411, 472, 473), (397, 399, 462, 463), (407, 397, 463, 464), (411, 421, 474, 472), (427, 417, 466, 468), (385, 447, 457, 458), (469, 467, 482, 483), (447, 437, 470, 457), (475, 476, 483, 482), (473, 472, 479, 477), (472, 474, 481, 479), (478, 480, 485, 484), (474, 475, 482, 481), (476, 478, 484, 483), (451, 387, 480, 478), (471, 469, 483, 484), (461, 462, 477, 479), (421, 431, 475, 474), (387, 460, 485, 480), (441, 451, 478, 476), (465, 461, 479, 481), (460, 471, 484, 485), (530, 526, 490, 486), (532, 488, 487, 531), (533, 489, 488, 532), (530, 486, 489, 533), (306, 490, 493, 312), (312, 493, 492, 309), (309, 492, 491, 308), (502, 494, 497, 505), (505, 497, 496, 504), (504, 496, 495, 503), (502, 506, 498, 494), (518, 498, 501, 521), (597, 604, 539, 540), (594, 600, 544, 543), (510, 514, 506, 502), (512, 504, 503, 511), (513, 505, 504, 512), (510, 502, 505, 513), (498, 506, 509, 501), (599, 595, 541, 535), (601, 602, 542, 545), (279, 510, 513, 299), (299, 513, 512, 293), (293, 512, 511, 285), (279, 280, 514, 510), (506, 514, 517, 509), (596, 597, 540, 536), (598, 599, 535, 534), (600, 601, 545, 544), (602, 603, 537, 542), (526, 518, 521, 529), (494, 522, 525, 497), (497, 525, 524, 496), (496, 524, 523, 495), (494, 498, 518, 522), (490, 526, 529, 493), (493, 529, 528, 492), (492, 528, 527, 491), (522, 530, 533, 525), (525, 533, 532, 524), (524, 532, 531, 523), (522, 518, 526, 530), (537, 536, 547, 548), (545, 542, 554, 557), (535, 541, 552, 508), (538, 534, 520, 549), (539, 538, 549, 550), (543, 544, 556, 555), (542, 537, 548, 554), (536, 540, 551, 547), (605, 598, 534, 538), (604, 605, 538, 539), (595, 594, 543, 541), (603, 596, 536, 537), (554, 548, 546, 553), (553, 546, 508, 552), (548, 547, 500, 546), (546, 500, 520, 508), (547, 551, 550, 500), (500, 550, 549, 520), (556, 553, 552, 555), (557, 554, 553, 556), (544, 545, 557, 556), (540, 539, 550, 551), (534, 535, 508, 520), (541, 543, 555, 552), (580, 571, 560, 567), (576, 570, 558, 559), (581, 575, 569, 568), (575, 572, 562, 569), (574, 580, 567, 566), (573, 579, 565, 564), (572, 578, 563, 562), (571, 577, 561, 560), (579, 574, 566, 565), (578, 576, 559, 563), (570, 573, 564, 558), (577, 581, 568, 561), (589, 593, 581, 577), (582, 585, 573, 570), (590, 588, 576, 578), (591, 586, 574, 579), (583, 589, 577, 571), (584, 590, 578, 572), (585, 591, 579, 573), (586, 592, 580, 574), (587, 584, 572, 575), (593, 587, 575, 581), (588, 582, 570, 576), (592, 583, 571, 580), (222, 230, 583, 592), (240, 248, 582, 588), (237, 236, 587, 593), (236, 228, 584, 587), (242, 222, 592, 586), (249, 250, 591, 585), (228, 220, 590, 584), (230, 238, 589, 583), (250, 242, 586, 591), (220, 240, 588, 590), (248, 249, 585, 582), (238, 237, 593, 589), (616, 607, 596, 603), (612, 606, 594, 595), (617, 611, 605, 604), (611, 608, 598, 605), (610, 616, 603, 602), (609, 615, 601, 600), (608, 614, 599, 598), (607, 613, 597, 596), (615, 610, 602, 601), (614, 612, 595, 599), (606, 609, 600, 594), (613, 617, 604, 597), (625, 629, 617, 613), (618, 621, 609, 606), (626, 624, 612, 614), (627, 622, 610, 615), (619, 625, 613, 607), (620, 626, 614, 608), (621, 627, 615, 609), (622, 628, 616, 610), (623, 620, 608, 611), (629, 623, 611, 617), (624, 618, 606, 612), (628, 619, 607, 616), (501, 509, 619, 628), (519, 527, 618, 624), (516, 515, 623, 629), (515, 507, 620, 623), (521, 501, 628, 622), (528, 529, 627, 621), (507, 499, 626, 620), (509, 517, 625, 619), (529, 521, 622, 627), (499, 519, 624, 626), (527, 528, 621, 618), (517, 516, 629, 625), (276, 555, 543, 594, 606, 618, 588, 582, 570, 558, 264)])
me_cube_002.polygons.foreach_set('material_index', [0, 0, 0, 0, 0, 0, 0, 0, 0, 0, 0, 0, 0, 0, 0, 0, 0, 0, 0, 0, 0, 0, 0, 0, 0, 0, 0, 0, 0, 0, 0, 0, 0, 0, 0, 0, 0, 0, 0, 0, 0, 0, 0, 0, 0, 0, 0, 0, 0, 0, 0, 0, 0, 0, 0, 0, 0, 0, 0, 0, 0, 0, 0, 0, 0, 0, 0, 0, 0, 0, 0, 0, 0, 0, 0, 0, 0, 0, 0, 0, 0, 0, 0, 0, 0, 0, 0, 0, 0, 0, 0, 0, 0, 0, 0, 0, 0, 0, 0, 0, 0, 0, 0, 0, 0, 0, 0, 0, 0, 0, 0, 0, 0, 0, 0, 0, 0, 0, 0, 0, 0, 0, 0, 0, 0, 0, 0, 0, 0, 0, 0, 0, 0, 0, 0, 0, 0, 0, 0, 0, 0, 0, 0, 0, 0, 0, 0, 0, 0, 0, 0, 0, 0, 0, 0, 0, 0, 0, 0, 0, 0, 0, 0, 0, 0, 0, 0, 0, 0, 0, 0, 0, 0, 0, 0, 0, 0, 0, 0, 0, 0, 0, 0, 0, 0, 0, 0, 0, 0, 0, 0, 0, 0, 0, 0, 0, 0, 0, 0, 0, 0, 0, 0, 0, 0, 0, 0, 0, 0, 0, 0, 0, 0, 0, 0, 0, 0, 0, 0, 0, 0, 0, 0, 0, 0, 0, 0, 0, 0, 0, 0, 0, 0, 0, 0, 0, 0, 0, 0, 0, 0, 0, 0, 0, 0, 0, 0, 0, 0, 0, 0, 0, 0, 0, 0, 0, 0, 0, 0, 0, 0, 0, 0, 0, 0, 0, 0, 0, 0, 0, 0, 0, 0, 0, 0, 0, 0, 0, 0, 0, 0, 0, 0, 0, 0, 0, 0, 0, 0, 0, 0, 0, 0, 0, 0, 0, 0, 0, 0, 0, 0, 0, 0, 0, 0, 0, 0, 0, 0, 0, 0, 0, 0, 0, 0, 0, 0, 0, 0, 0, 0, 0, 0, 0, 0, 0, 0, 0, 0, 0, 0, 0, 0, 0, 0, 0, 0, 0, 0, 0, 0, 0, 0, 0, 0, 0, 0, 0, 0, 0, 0, 0, 0, 0, 0, 0, 0, 0, 0, 0, 0, 0, 0, 0, 0, 0, 0, 0, 0, 0, 0, 0, 0, 0, 0, 0, 0, 0, 0, 0, 0, 0, 0, 0, 0, 0, 0, 0, 0, 0, 0, 0, 0, 0, 0, 0, 0, 0, 0, 0, 0, 0, 0, 0, 0, 0, 0, 0, 0, 0, 0, 0, 0, 0, 0, 0, 0, 0, 0, 0, 0, 0, 0, 0, 0, 0, 0, 0, 0, 0, 0, 0, 0, 0, 0, 0, 0, 0, 0, 0, 0, 0, 0, 0, 0, 0, 0, 0, 0, 0, 0, 0, 0, 0, 0, 0, 0, 0, 0, 0, 0, 0, 0, 0, 0, 0, 0, 0, 0, 0, 0, 0, 0, 0, 0, 0, 0, 0, 0, 0, 0, 0, 0, 0, 0, 0, 0, 0, 0, 0, 0, 0, 0, 0, 0, 0, 0, 0, 0, 0, 0, 0, 0, 0, 0, 0, 0, 0, 0, 0, 0, 0, 0, 0, 0, 0, 0, 0, 0, 0, 0, 0, 0, 0, 0, 0, 0, 0, 0, 0, 0, 0, 0, 0, 0, 0, 0, 0, 0, 0, 0, 0, 0, 0, 0, 0, 0, 0, 0, 0, 0, 0, 0, 0, 0, 0, 0, 0, 0, 0, 0, 0, 0, 0, 0, 0, 0, 0, 0, 0, 0, 0, 0, 0, 0, 0, 0, 0, 0, 0, 0, 0, 2])
_uv = me_cube_002.uv_layers.new(name='UVMap')
_uv.uv.foreach_set('vector', [0.375, 0.2188, 0.625, 0.2188, 0.625, 0.25, 0.375, 0.25, 0.375, 0.4687, 0.625, 0.4688, 0.625, 0.5, 0.375, 0.5, 0.375, 0.3438, 0.625, 0.3438, 0.625, 0.375, 0.2188, 0.5625, 0.25, 0.5625, 0.25, 0.625, 0.2188, 0.625, 0.7344, 0.5625, 0.75, 0.5625, 0.75, 0.625, 0.7344, 0.625, 0.8711, 0.5625, 0.875, 0.5625, 0.875, 0.625, 0.8711, 0.625, 0.3438, 0.5625, 0.375, 0.5625, 0.375, 0.625, 0.3438, 0.625, 0.375, 0.5625, 0.625, 0.5625, 0.625, 0.625, 0.375, 0.625, 0.375, 0.5312, 0.625, 0.5312, 0.625, 0.5625, 0.375, 0.5625, 0.3438, 0.5312, 0.375, 0.5312, 0.375, 0.5625, 0.3438, 0.5625, 0.8711, 0.5312, 0.875, 0.5312, 0.875, 0.5625, 0.8711, 0.5625, 0.7344, 0.5312, 0.75, 0.5312, 0.75, 0.5625, 0.7344, 0.5625, 0.25, 0.5312, 0.25, 0.5625, 0.2188, 0.5625, 0.375, 0.125, 0.625, 0.125, 0.625, 0.1875, 0.375, 0.1875, 0.7344, 0.5, 0.75, 0.5, 0.75, 0.5312, 0.7344, 0.5312, 0.8711, 0.5, 0.875, 0.5, 0.875, 0.5312, 0.8711, 0.5312, 0.375, 0.5, 0.625, 0.5, 0.625, 0.5312, 0.375, 0.5312, 0.375, 0.1875, 0.625, 0.1875, 0.625, 0.2188, 0.375, 0.2188, 0.25, 0.5312, 0.25, 0.5, 0.25, 0.5, 0.25, 0.5312, 0.375, 0.5, 0.375, 0.5312, 0.3438, 0.5312, 0.375, 0.4687, 0.7812, 0.5, 0.8125, 0.5, 0.8125, 0.5312, 0.7812, 0.5312, 0.1562, 0.5, 0.1875, 0.5, 0.1875, 0.5312, 0.1562, 0.5312, 0.1562, 0.5312, 0.1875, 0.5312, 0.1875, 0.5625, 0.1562, 0.5625, 0.7812, 0.5312, 0.8125, 0.5312, 0.8125, 0.5625, 0.7812, 0.5625, 0.7812, 0.5625, 0.8125, 0.5625, 0.8125, 0.625, 0.7812, 0.625, 0.1562, 0.5625, 0.1875, 0.5625, 0.1875, 0.625, 0.1562, 0.625, 0.375, 0.2812, 0.625, 0.2812, 0.625, 0.3125, 0.375, 0.3125, 0.75, 0.5625, 0.7812, 0.5625, 0.7812, 0.625, 0.75, 0.625, 0.75, 0.5312, 0.7812, 0.5312, 0.7812, 0.5625, 0.75, 0.5625, 0.75, 0.5, 0.7812, 0.5, 0.7812, 0.5312, 0.75, 0.5312, 0.1875, 0.5, 0.2188, 0.5, 0.2188, 0.5312, 0.1875, 0.5312, 0.1875, 0.5312, 0.2188, 0.5312, 0.2188, 0.5625, 0.1875, 0.5625, 0.1875, 0.5625, 0.2188, 0.5625, 0.2188, 0.625, 0.1875, 0.625, 0.375, 0.3125, 0.625, 0.3125, 0.625, 0.3438, 0.375, 0.3438, 0.375, 0.4062, 0.375, 0.4375, 0.375, 0.4375, 0.375, 0.4062, 0.375, 0.3906, 0.375, 0.4062, 0.375, 0.4062, 0.375, 0.3906, 0.6562, 0.5, 0.6875, 0.5, 0.6875, 0.5312, 0.6562, 0.5312, 0.6562, 0.5312, 0.6875, 0.5312, 0.6875, 0.5625, 0.6562, 0.5625, 0.2812, 0.5312, 0.3125, 0.5312, 0.3125, 0.5625, 0.2812, 0.5625, 0.2812, 0.5625, 0.3125, 0.5625, 0.3125, 0.625, 0.2812, 0.625, 0.6562, 0.5625, 0.6875, 0.5625, 0.6875, 0.625, 0.6562, 0.625, 0.375, 0.4062, 0.625, 0.4062, 0.625, 0.4375, 0.375, 0.4375, 0.625, 0.5625, 0.6562, 0.5625, 0.6562, 0.625, 0.625, 0.625, 0.625, 0.5312, 0.6562, 0.5312, 0.6562, 0.5625, 0.625, 0.5625, 0.625, 0.5, 0.6562, 0.5, 0.6562, 0.5312, 0.625, 0.5312, 0.2812, 0.5312, 0.2656, 0.5312, 0.2656, 0.5312, 0.2812, 0.5312, 0.375, 0.4375, 0.375, 0.4688, 0.375, 0.4688, 0.375, 0.4375, 0.0, 0.0, 0.0, 0.0, 0.0, 0.0, 0.0, 0.0, 0.3125, 0.5312, 0.3438, 0.5312, 0.3438, 0.5625, 0.3125, 0.5625, 0.3125, 0.5625, 0.3438, 0.5625, 0.3438, 0.625, 0.3125, 0.625, 0.375, 0.4375, 0.625, 0.4375, 0.625, 0.4688, 0.375, 0.4687, 0.0, 0.0, 0.0, 0.0, 0.0, 0.0, 0.0, 0.0, 0.3437, 0.5312, 0.3125, 0.5312, 0.3125, 0.5313, 0.3438, 0.5312, 0.3438, 0.5312, 0.3438, 0.5312, 0.3438, 0.5312, 0.3437, 0.5312, 0.3438, 0.5312, 0.3125, 0.5313, 0.3125, 0.5313, 0.3438, 0.5312, 0.3438, 0.5312, 0.3125, 0.5312, 0.3125, 0.5312, 0.3438, 0.5312, 0.2656, 0.5312, 0.25, 0.5312, 0.25, 0.5312, 0.2656, 0.5312, 0.3125, 0.5312, 0.2812, 0.5312, 0.2812, 0.5312, 0.3125, 0.5312, 0.3125, 0.5312, 0.2812, 0.5312, 0.3125, 0.5313, 0.375, 0.3906, 0.625, 0.3906, 0.625, 0.4062, 0.375, 0.4062, 0.2656, 0.5625, 0.2812, 0.5625, 0.2812, 0.625, 0.2656, 0.625, 0.2656, 0.5312, 0.2812, 0.5312, 0.2812, 0.5625, 0.2656, 0.5625, 0.375, 0.375, 0.375, 0.3906, 0.375, 0.3906, 0.375, 0.375, 0.375, 0.3906, 0.375, 0.4062, 0.375, 0.4062, 0.375, 0.3906, 0.6875, 0.5, 0.7188, 0.5, 0.7188, 0.5312, 0.6875, 0.5312, 0.6875, 0.5312, 0.7188, 0.5312, 0.7188, 0.5625, 0.6875, 0.5625, 0.6875, 0.5625, 0.7188, 0.5625, 0.7188, 0.625, 0.6875, 0.625, 0.0, 0.0, 0.0, 0.0, 0.0, 0.0, 0.0, 0.0, 0.375, 0.375, 0.375, 0.3906, 0.375, 0.3906, 0.375, 0.375, 0.25, 0.5312, 0.2656, 0.5312, 0.2656, 0.5625, 0.25, 0.5625, 0.25, 0.5625, 0.2656, 0.5625, 0.2656, 0.625, 0.25, 0.625, 0.375, 0.375, 0.625, 0.375, 0.625, 0.3906, 0.375, 0.3906, 0.2812, 0.5312, 0.2656, 0.5312, 0.2812, 0.5312, 0.7188, 0.5, 0.7344, 0.5, 0.7344, 0.5312, 0.7188, 0.5312, 0.7188, 0.5312, 0.7344, 0.5312, 0.7344, 0.5625, 0.7188, 0.5625, 0.7188, 0.5625, 0.7344, 0.5625, 0.7344, 0.625, 0.7188, 0.625, 0.3125, 0.5312, 0.2812, 0.5312, 0.2812, 0.5312, 0.3125, 0.5312, 0.3438, 0.5312, 0.3438, 0.5312, 0.3438, 0.5312, 0.3438, 0.5312, 0.3438, 0.5312, 0.3125, 0.5312, 0.3125, 0.5312, 0.3437, 0.5312, 0.0, 0.0, 0.0, 0.0, 0.0, 0.0, 0.0, 0.0, 0.375, 0.4375, 0.375, 0.4687, 0.375, 0.4688, 0.375, 0.4375, 0.375, 0.4062, 0.375, 0.4375, 0.375, 0.4375, 0.375, 0.4062, 0.25, 0.5312, 0.25, 0.5, 0.25, 0.5, 0.25, 0.5312, 0.3438, 0.5312, 0.3438, 0.5312, 0.0, 0.0, 0.375, 0.4687, 0.25, 0.5312, 0.25, 0.5, 0.0, 0.0, 0.3438, 0.5312, 0.3438, 0.5312, 0.2812, 0.5312, 0.0, 0.0, 0.3438, 0.5312, 0.3125, 0.5313, 0.3438, 0.5312, 0.3438, 0.5312, 0.3125, 0.5313, 0.2812, 0.5312, 0.3438, 0.5312, 0.3438, 0.5312, 0.2812, 0.5312, 0.3438, 0.5312, 0.3438, 0.5312, 0.3438, 0.5312, 0.3438, 0.5312, 0.0, 0.0, 0.0, 0.0, 0.0, 0.0, 0.0, 0.0, 0.0, 0.0, 0.0, 0.0, 0.0, 0.0, 0.0, 0.0, 0.3437, 0.5312, 0.3438, 0.5312, 0.3438, 0.5312, 0.3437, 0.5312, 0.3125, 0.5313, 0.3438, 0.5312, 0.3438, 0.5312, 0.3125, 0.5313, 0.0, 0.0, 0.0, 0.0, 0.0, 0.0, 0.0, 0.0, 0.3438, 0.5312, 0.3125, 0.5313, 0.3125, 0.5313, 0.3438, 0.5312, 0.3438, 0.5312, 0.3125, 0.5313, 0.3125, 0.5313, 0.3438, 0.5312, 0.3438, 0.5312, 0.3438, 0.5312, 0.3438, 0.5312, 0.3438, 0.5312, 0.3125, 0.5313, 0.3438, 0.5312, 0.3438, 0.5312, 0.3125, 0.5313, 0.3438, 0.5312, 0.3438, 0.5312, 0.3438, 0.5312, 0.3438, 0.5312, 0.0, 0.0, 0.0, 0.0, 0.0, 0.0, 0.0, 0.0, 0.3438, 0.5312, 0.3438, 0.5312, 0.3438, 0.5312, 0.3438, 0.5312, 0.3438, 0.5312, 0.3438, 0.5312, 0.3438, 0.5312, 0.3438, 0.5312, 0.3438, 0.5312, 0.3438, 0.5312, 0.0, 0.0, 0.0, 0.0, 0.3438, 0.5312, 0.3438, 0.5312, 0.3438, 0.5312, 0.3438, 0.5312, 0.3438, 0.5312, 0.3438, 0.5312, 0.3438, 0.5312, 0.3438, 0.5312, 0.0, 0.0, 0.0, 0.0, 0.0, 0.0, 0.0, 0.0, 0.3438, 0.5312, 0.3438, 0.5312, 0.0, 0.0, 0.3438, 0.5312, 0.3438, 0.5312, 0.3438, 0.5312, 0.3438, 0.5312, 0.3438, 0.5312, 0.3438, 0.5312, 0.3438, 0.5312, 0.3438, 0.5312, 0.3438, 0.5313, 0.3438, 0.5312, 0.3438, 0.5312, 0.3438, 0.5312, 0.3438, 0.5312, 0.3438, 0.5312, 0.3437, 0.5312, 0.3437, 0.5312, 0.3438, 0.5312, 0.3438, 0.5312, 0.3438, 0.5312, 0.3438, 0.5312, 0.3438, 0.5312, 0.3438, 0.5312, 0.3438, 0.5312, 0.3438, 0.5313, 0.3438, 0.5312, 0.3437, 0.5312, 0.3438, 0.5312, 0.3438, 0.5312, 0.3437, 0.5312, 0.3438, 0.5312, 0.3438, 0.5312, 0.3438, 0.5312, 0.3438, 0.5312, 0.3438, 0.5312, 0.3438, 0.5312, 0.3438, 0.5312, 0.3438, 0.5312, 0.3438, 0.5312, 0.3438, 0.5312, 0.3438, 0.5312, 0.3438, 0.5312, 0.3438, 0.5313, 0.3438, 0.5312, 0.3438, 0.5312, 0.3438, 0.5313, 0.3438, 0.5312, 0.3438, 0.5312, 0.3438, 0.5312, 0.3438, 0.5312, 0.3438, 0.5312, 0.3438, 0.5313, 0.3438, 0.5313, 0.3438, 0.5312, 0.3438, 0.5312, 0.3438, 0.5312, 0.3438, 0.5312, 0.3438, 0.5312, 0.3438, 0.5312, 0.3438, 0.5313, 0.3438, 0.5313, 0.3438, 0.5312, 0.3437, 0.5312, 0.3438, 0.5312, 0.3438, 0.5312, 0.3437, 0.5312, 0.3438, 0.5312, 0.3438, 0.5312, 0.3438, 0.5312, 0.3438, 0.5312, 0.3438, 0.5312, 0.3438, 0.5312, 0.3438, 0.5312, 0.3438, 0.5312, 0.3438, 0.5312, 0.3438, 0.5312, 0.3438, 0.5312, 0.3438, 0.5312, 0.3438, 0.5313, 0.3438, 0.5312, 0.3438, 0.5312, 0.3438, 0.5313, 0.3438, 0.5312, 0.3438, 0.5312, 0.3438, 0.5312, 0.3438, 0.5312, 0.3438, 0.5313, 0.3437, 0.5312, 0.3437, 0.5312, 0.3438, 0.5313, 0.3438, 0.5312, 0.3438, 0.5312, 0.3438, 0.5312, 0.3438, 0.5312, 0.3438, 0.5312, 0.3438, 0.5313, 0.3438, 0.5313, 0.3438, 0.5312, 0.3437, 0.5312, 0.3438, 0.5312, 0.3438, 0.5312, 0.3437, 0.5312, 0.3438, 0.5312, 0.3438, 0.5312, 0.3438, 0.5312, 0.3438, 0.5312, 0.3438, 0.5312, 0.3438, 0.5312, 0.3438, 0.5312, 0.3438, 0.5312, 0.3438, 0.5312, 0.3438, 0.5312, 0.3438, 0.5312, 0.3438, 0.5312, 0.3438, 0.5313, 0.3438, 0.5312, 0.3438, 0.5312, 0.3438, 0.5312, 0.3438, 0.5312, 0.3438, 0.5312, 0.3438, 0.5312, 0.3437, 0.5312, 0.3438, 0.5312, 0.3438, 0.5312, 0.3438, 0.5312, 0.3438, 0.5312, 0.3438, 0.5312, 0.3438, 0.5312, 0.3438, 0.5312, 0.3438, 0.5312, 0.3438, 0.5312, 0.3438, 0.5313, 0.3438, 0.5312, 0.3438, 0.5312, 0.3437, 0.5312, 0.3438, 0.5312, 0.3438, 0.5312, 0.3438, 0.5313, 0.3438, 0.5312, 0.3438, 0.5312, 0.3438, 0.5312, 0.3438, 0.5312, 0.3438, 0.5312, 0.3438, 0.5312, 0.3438, 0.5313, 0.3438, 0.5312, 0.3438, 0.5312, 0.3438, 0.5312, 0.3438, 0.5312, 0.3438, 0.5312, 0.3438, 0.5312, 0.3438, 0.5312, 0.3438, 0.5313, 0.3438, 0.5312, 0.0, 0.0, 0.3438, 0.5312, 0.3438, 0.5312, 0.0, 0.0, 0.3438, 0.5313, 0.3438, 0.5312, 0.3438, 0.5312, 0.3438, 0.5313, 0.3438, 0.5312, 0.3438, 0.5312, 0.3438, 0.5312, 0.3438, 0.5312, 0.3438, 0.5312, 0.3438, 0.5312, 0.3438, 0.5312, 0.3438, 0.5312, 0.3438, 0.5313, 0.3438, 0.5312, 0.3438, 0.5312, 0.3438, 0.5312, 0.3438, 0.5312, 0.3438, 0.5312, 0.3438, 0.5312, 0.3438, 0.5312, 0.3438, 0.5312, 0.3438, 0.5313, 0.3438, 0.5312, 0.3438, 0.5313, 0.3438, 0.5312, 0.3438, 0.5312, 0.3438, 0.5312, 0.3438, 0.5312, 0.3438, 0.5312, 0.3438, 0.5313, 0.3438, 0.5312, 0.3438, 0.5312, 0.3438, 0.5312, 0.3438, 0.5312, 0.3438, 0.5312, 0.3438, 0.5312, 0.3437, 0.5312, 0.3437, 0.5312, 0.3437, 0.5312, 0.3437, 0.5312, 0.3438, 0.5312, 0.3438, 0.5312, 0.3438, 0.5312, 0.3438, 0.5312, 0.3438, 0.5312, 0.3438, 0.5312, 0.3438, 0.5312, 0.3438, 0.5312, 0.3438, 0.5312, 0.3438, 0.5312, 0.3438, 0.5312, 0.3438, 0.5312, 0.3438, 0.5312, 0.3438, 0.5312, 0.3438, 0.5312, 0.3438, 0.5312, 0.3438, 0.5313, 0.3438, 0.5312, 0.3438, 0.5312, 0.3438, 0.5312, 0.3438, 0.5313, 0.3438, 0.5313, 0.3438, 0.5312, 0.3438, 0.5312, 0.3438, 0.5312, 0.3437, 0.5312, 0.3438, 0.5313, 0.3438, 0.5313, 0.3438, 0.5312, 0.3437, 0.5312, 0.3437, 0.5312, 0.3438, 0.5312, 0.3438, 0.5312, 0.3437, 0.5312, 0.3437, 0.5312, 0.3438, 0.5312, 0.3438, 0.5312, 0.3438, 0.5312, 0.3438, 0.5312, 0.3438, 0.5312, 0.3438, 0.5312, 0.3438, 0.5312, 0.3437, 0.5312, 0.3438, 0.5312, 0.3437, 0.5312, 0.3437, 0.5312, 0.3437, 0.5312, 0.3437, 0.5312, 0.3438, 0.5312, 0.3437, 0.5312, 0.3437, 0.5312, 0.3438, 0.5312, 0.3438, 0.5312, 0.3438, 0.5312, 0.3438, 0.5312, 0.3438, 0.5312, 0.3437, 0.5312, 0.3437, 0.5312, 0.3437, 0.5312, 0.3437, 0.5312, 0.3438, 0.5313, 0.3438, 0.5312, 0.3438, 0.5312, 0.3438, 0.5313, 0.3438, 0.5312, 0.3438, 0.5312, 0.3438, 0.5312, 0.3438, 0.5312, 0.3438, 0.5312, 0.3438, 0.5313, 0.3438, 0.5313, 0.3438, 0.5312, 0.3438, 0.5312, 0.3438, 0.5312, 0.3438, 0.5312, 0.3438, 0.5312, 0.3438, 0.5313, 0.3438, 0.5312, 0.3438, 0.5312, 0.3438, 0.5313, 0.3437, 0.5312, 0.3437, 0.5312, 0.3437, 0.5312, 0.3437, 0.5312, 0.3437, 0.5312, 0.3437, 0.5312, 0.3437, 0.5312, 0.3437, 0.5312, 0.3438, 0.5312, 0.3437, 0.5312, 0.3437, 0.5312, 0.3438, 0.5312, 0.3437, 0.5312, 0.3438, 0.5313, 0.3438, 0.5313, 0.3437, 0.5312, 0.3438, 0.5312, 0.3438, 0.5312, 0.3438, 0.5312, 0.3438, 0.5312, 0.3438, 0.5312, 0.3437, 0.5312, 0.3437, 0.5312, 0.3438, 0.5312, 0.3438, 0.5312, 0.3438, 0.5312, 0.3438, 0.5312, 0.3438, 0.5312, 0.3437, 0.5312, 0.3437, 0.5312, 0.3437, 0.5312, 0.3437, 0.5312, 0.3437, 0.5312, 0.3438, 0.5313, 0.3438, 0.5313, 0.3437, 0.5312, 0.3438, 0.5312, 0.3438, 0.5312, 0.3438, 0.5312, 0.3438, 0.5312, 0.3438, 0.5312, 0.3438, 0.5312, 0.3438, 0.5312, 0.3438, 0.5312, 0.3437, 0.5312, 0.3437, 0.5312, 0.3437, 0.5312, 0.3437, 0.5312, 0.3437, 0.5312, 0.3438, 0.5312, 0.3438, 0.5312, 0.3437, 0.5312, 0.375, 0.2773, 0.625, 0.2773, 0.625, 0.2812, 0.375, 0.2812, 0.1523, 0.5625, 0.1562, 0.5625, 0.1562, 0.625, 0.1523, 0.625, 0.1523, 0.5312, 0.1562, 0.5312, 0.1562, 0.5625, 0.1523, 0.5625, 0.1523, 0.5, 0.1562, 0.5, 0.1562, 0.5312, 0.1523, 0.5312, 0.8125, 0.5, 0.8438, 0.5, 0.8438, 0.5312, 0.8125, 0.5312, 0.8125, 0.5312, 0.8438, 0.5312, 0.8438, 0.5625, 0.8125, 0.5625, 0.8125, 0.5625, 0.8438, 0.5625, 0.8438, 0.625, 0.8125, 0.625, 0.1328, 0.5, 0.1406, 0.5, 0.1406, 0.5312, 0.1328, 0.5312, 0.1328, 0.5312, 0.1406, 0.5312, 0.1406, 0.5625, 0.1328, 0.5625, 0.1328, 0.5625, 0.1406, 0.5625, 0.1406, 0.625, 0.1328, 0.625, 0.375, 0.2578, 0.625, 0.2578, 0.625, 0.2656, 0.375, 0.2656, 0.8516, 0.5, 0.8594, 0.5, 0.8594, 0.5312, 0.8516, 0.5312, 0.8711, 0.5312, 0.8711, 0.5625, 0.8711, 0.5625, 0.8711, 0.5312, 0.8477, 0.625, 0.8477, 0.5625, 0.8477, 0.5625, 0.8477, 0.625, 0.375, 0.2539, 0.625, 0.2539, 0.625, 0.2578, 0.375, 0.2578, 0.1289, 0.5625, 0.1328, 0.5625, 0.1328, 0.625, 0.1289, 0.625, 0.1289, 0.5312, 0.1328, 0.5312, 0.1328, 0.5625, 0.1289, 0.5625, 0.1289, 0.5, 0.1328, 0.5, 0.1328, 0.5312, 0.1289, 0.5312, 0.8594, 0.5, 0.8672, 0.5, 0.8672, 0.5312, 0.8594, 0.5312, 0.0, 0.0, 0.0, 0.0, 0.0, 0.0, 0.0, 0.0, 0.8477, 0.5312, 0.8516, 0.5312, 0.8516, 0.5312, 0.8477, 0.5312, 0.125, 0.5, 0.1289, 0.5, 0.1289, 0.5312, 0.125, 0.5312, 0.125, 0.5312, 0.1289, 0.5312, 0.1289, 0.5625, 0.125, 0.5625, 0.125, 0.5625, 0.1289, 0.5625, 0.1289, 0.625, 0.125, 0.625, 0.375, 0.25, 0.625, 0.25, 0.625, 0.2539, 0.375, 0.2539, 0.8672, 0.5, 0.8711, 0.5, 0.8711, 0.5312, 0.8672, 0.5312, 0.8672, 0.5312, 0.8711, 0.5312, 0.8711, 0.5312, 0.8672, 0.5312, 0.0, 0.0, 0.0, 0.0, 0.0, 0.0, 0.0, 0.0, 0.8477, 0.5625, 0.8477, 0.5312, 0.8477, 0.5312, 0.8477, 0.5625, 0.8516, 0.5312, 0.8594, 0.5312, 0.8594, 0.5312, 0.8516, 0.5312, 0.8477, 0.5, 0.8516, 0.5, 0.8516, 0.5312, 0.8477, 0.5312, 0.1406, 0.5, 0.1484, 0.5, 0.1484, 0.5312, 0.1406, 0.5312, 0.1406, 0.5312, 0.1484, 0.5312, 0.1484, 0.5625, 0.1406, 0.5625, 0.1406, 0.5625, 0.1484, 0.5625, 0.1484, 0.625, 0.1406, 0.625, 0.375, 0.2656, 0.625, 0.2656, 0.625, 0.2734, 0.375, 0.2734, 0.8438, 0.5, 0.8477, 0.5, 0.8477, 0.5312, 0.8438, 0.5312, 0.8438, 0.5312, 0.8477, 0.5312, 0.8477, 0.5625, 0.8438, 0.5625, 0.8438, 0.5625, 0.8477, 0.5625, 0.8477, 0.625, 0.8438, 0.625, 0.1484, 0.5, 0.1523, 0.5, 0.1523, 0.5312, 0.1484, 0.5312, 0.1484, 0.5312, 0.1523, 0.5312, 0.1523, 0.5625, 0.1484, 0.5625, 0.1484, 0.5625, 0.1523, 0.5625, 0.1523, 0.625, 0.1484, 0.625, 0.375, 0.2734, 0.625, 0.2734, 0.625, 0.2773, 0.375, 0.2773, 0.8594, 0.5312, 0.8672, 0.5312, 0.8672, 0.5312, 0.8594, 0.5312, 0.8477, 0.5312, 0.8516, 0.5312, 0.8516, 0.5312, 0.8477, 0.5312, 0.0, 0.0, 0.0, 0.0, 0.0, 0.0, 0.0, 0.0, 0.0, 0.0, 0.0, 0.0, 0.0, 0.0, 0.0, 0.0, 0.8711, 0.5625, 0.8711, 0.625, 0.8711, 0.625, 0.8711, 0.5625, 0.8477, 0.625, 0.8477, 0.5625, 0.8477, 0.5625, 0.8477, 0.625, 0.8516, 0.5312, 0.8594, 0.5312, 0.8594, 0.5312, 0.8516, 0.5312, 0.8672, 0.5312, 0.8711, 0.5312, 0.8711, 0.5312, 0.8672, 0.5312, 0.0, 0.0, 0.0, 0.0, 0.0, 0.0, 0.0, 0.0, 0.8711, 0.5625, 0.8711, 0.625, 0.8711, 0.625, 0.8711, 0.5625, 0.0, 0.0, 0.0, 0.0, 0.0, 0.0, 0.0, 0.0, 0.8594, 0.5312, 0.8672, 0.5312, 0.8672, 0.5312, 0.8594, 0.5312, 0.8516, 0.5312, 0.8594, 0.5312, 0.8594, 0.5625, 0.8516, 0.5625, 0.8516, 0.5625, 0.8594, 0.5625, 0.8594, 0.625, 0.8516, 0.625, 0.8594, 0.5312, 0.8672, 0.5312, 0.8672, 0.5625, 0.8594, 0.5625, 0.8594, 0.5625, 0.8672, 0.5625, 0.8672, 0.625, 0.8594, 0.625, 0.8672, 0.5312, 0.8711, 0.5312, 0.8711, 0.5625, 0.8672, 0.5625, 0.8672, 0.5625, 0.8711, 0.5625, 0.8711, 0.625, 0.8672, 0.625, 0.8477, 0.5625, 0.8516, 0.5625, 0.8516, 0.625, 0.8477, 0.625, 0.8477, 0.5312, 0.8516, 0.5312, 0.8516, 0.5625, 0.8477, 0.5625, 0.8477, 0.5625, 0.8477, 0.5312, 0.8477, 0.5312, 0.8477, 0.5625, 0.8711, 0.5312, 0.8711, 0.5625, 0.8711, 0.5625, 0.8711, 0.5312, 0.0, 0.0, 0.0, 0.0, 0.0, 0.0, 0.0, 0.0, 0.0, 0.0, 0.0, 0.0, 0.0, 0.0, 0.0, 0.0, 0.375, 0.2188, 0.625, 0.2188, 0.625, 0.25, 0.375, 0.25, 0.375, 0.4687, 0.625, 0.4688, 0.625, 0.5, 0.375, 0.5, 0.375, 0.3438, 0.625, 0.3438, 0.625, 0.375, 0.2188, 0.5625, 0.25, 0.5625, 0.25, 0.625, 0.2188, 0.625, 0.7344, 0.5625, 0.75, 0.5625, 0.75, 0.625, 0.7344, 0.625, 0.8711, 0.5625, 0.875, 0.5625, 0.875, 0.625, 0.8711, 0.625, 0.3438, 0.5625, 0.375, 0.5625, 0.375, 0.625, 0.3438, 0.625, 0.375, 0.5625, 0.625, 0.5625, 0.625, 0.625, 0.375, 0.625, 0.375, 0.5312, 0.625, 0.5312, 0.625, 0.5625, 0.375, 0.5625, 0.3438, 0.5312, 0.375, 0.5312, 0.375, 0.5625, 0.3438, 0.5625, 0.8711, 0.5312, 0.875, 0.5312, 0.875, 0.5625, 0.8711, 0.5625, 0.7344, 0.5312, 0.75, 0.5312, 0.75, 0.5625, 0.7344, 0.5625, 0.25, 0.5312, 0.25, 0.5625, 0.2188, 0.5625, 0.375, 0.125, 0.625, 0.125, 0.625, 0.1875, 0.375, 0.1875, 0.7344, 0.5, 0.75, 0.5, 0.75, 0.5312, 0.7344, 0.5312, 0.8711, 0.5, 0.875, 0.5, 0.875, 0.5312, 0.8711, 0.5312, 0.375, 0.5, 0.625, 0.5, 0.625, 0.5312, 0.375, 0.5312, 0.375, 0.1875, 0.625, 0.1875, 0.625, 0.2188, 0.375, 0.2188, 0.25, 0.5312, 0.25, 0.5, 0.25, 0.5, 0.25, 0.5312, 0.375, 0.5, 0.375, 0.5312, 0.3438, 0.5312, 0.375, 0.4687, 0.7812, 0.5, 0.8125, 0.5, 0.8125, 0.5312, 0.7812, 0.5312, 0.1562, 0.5, 0.1875, 0.5, 0.1875, 0.5312, 0.1562, 0.5312, 0.1562, 0.5312, 0.1875, 0.5312, 0.1875, 0.5625, 0.1562, 0.5625, 0.7812, 0.5312, 0.8125, 0.5312, 0.8125, 0.5625, 0.7812, 0.5625, 0.7812, 0.5625, 0.8125, 0.5625, 0.8125, 0.625, 0.7812, 0.625, 0.1562, 0.5625, 0.1875, 0.5625, 0.1875, 0.625, 0.1562, 0.625, 0.375, 0.2812, 0.625, 0.2812, 0.625, 0.3125, 0.375, 0.3125, 0.75, 0.5625, 0.7812, 0.5625, 0.7812, 0.625, 0.75, 0.625, 0.75, 0.5312, 0.7812, 0.5312, 0.7812, 0.5625, 0.75, 0.5625, 0.75, 0.5, 0.7812, 0.5, 0.7812, 0.5312, 0.75, 0.5312, 0.1875, 0.5, 0.2188, 0.5, 0.2188, 0.5312, 0.1875, 0.5312, 0.1875, 0.5312, 0.2188, 0.5312, 0.2188, 0.5625, 0.1875, 0.5625, 0.1875, 0.5625, 0.2188, 0.5625, 0.2188, 0.625, 0.1875, 0.625, 0.375, 0.3125, 0.625, 0.3125, 0.625, 0.3438, 0.375, 0.3438, 0.375, 0.4062, 0.375, 0.4375, 0.375, 0.4375, 0.375, 0.4062, 0.375, 0.3906, 0.375, 0.4062, 0.375, 0.4062, 0.375, 0.3906, 0.6562, 0.5, 0.6875, 0.5, 0.6875, 0.5312, 0.6562, 0.5312, 0.6562, 0.5312, 0.6875, 0.5312, 0.6875, 0.5625, 0.6562, 0.5625, 0.2812, 0.5312, 0.3125, 0.5312, 0.3125, 0.5625, 0.2812, 0.5625, 0.2812, 0.5625, 0.3125, 0.5625, 0.3125, 0.625, 0.2812, 0.625, 0.6562, 0.5625, 0.6875, 0.5625, 0.6875, 0.625, 0.6562, 0.625, 0.375, 0.4062, 0.625, 0.4062, 0.625, 0.4375, 0.375, 0.4375, 0.625, 0.5625, 0.6562, 0.5625, 0.6562, 0.625, 0.625, 0.625, 0.625, 0.5312, 0.6562, 0.5312, 0.6562, 0.5625, 0.625, 0.5625, 0.625, 0.5, 0.6562, 0.5, 0.6562, 0.5312, 0.625, 0.5312, 0.2812, 0.5312, 0.2656, 0.5312, 0.2656, 0.5312, 0.2812, 0.5312, 0.375, 0.4375, 0.375, 0.4688, 0.375, 0.4688, 0.375, 0.4375, 0.0, 0.0, 0.0, 0.0, 0.0, 0.0, 0.0, 0.0, 0.3125, 0.5312, 0.3438, 0.5312, 0.3438, 0.5625, 0.3125, 0.5625, 0.3125, 0.5625, 0.3438, 0.5625, 0.3438, 0.625, 0.3125, 0.625, 0.375, 0.4375, 0.625, 0.4375, 0.625, 0.4688, 0.375, 0.4687, 0.0, 0.0, 0.0, 0.0, 0.0, 0.0, 0.0, 0.0, 0.3437, 0.5312, 0.3125, 0.5312, 0.3125, 0.5313, 0.3438, 0.5312, 0.3438, 0.5312, 0.3438, 0.5312, 0.3438, 0.5312, 0.3437, 0.5312, 0.3438, 0.5312, 0.3125, 0.5313, 0.3125, 0.5313, 0.3438, 0.5312, 0.3438, 0.5312, 0.3125, 0.5312, 0.3125, 0.5312, 0.3438, 0.5312, 0.2656, 0.5312, 0.25, 0.5312, 0.25, 0.5312, 0.2656, 0.5312, 0.3125, 0.5312, 0.2812, 0.5312, 0.2812, 0.5312, 0.3125, 0.5312, 0.3125, 0.5312, 0.2812, 0.5312, 0.3125, 0.5313, 0.375, 0.3906, 0.625, 0.3906, 0.625, 0.4062, 0.375, 0.4062, 0.2656, 0.5625, 0.2812, 0.5625, 0.2812, 0.625, 0.2656, 0.625, 0.2656, 0.5312, 0.2812, 0.5312, 0.2812, 0.5625, 0.2656, 0.5625, 0.375, 0.375, 0.375, 0.3906, 0.375, 0.3906, 0.375, 0.375, 0.375, 0.3906, 0.375, 0.4062, 0.375, 0.4062, 0.375, 0.3906, 0.6875, 0.5, 0.7188, 0.5, 0.7188, 0.5312, 0.6875, 0.5312, 0.6875, 0.5312, 0.7188, 0.5312, 0.7188, 0.5625, 0.6875, 0.5625, 0.6875, 0.5625, 0.7188, 0.5625, 0.7188, 0.625, 0.6875, 0.625, 0.0, 0.0, 0.0, 0.0, 0.0, 0.0, 0.0, 0.0, 0.375, 0.375, 0.375, 0.3906, 0.375, 0.3906, 0.375, 0.375, 0.25, 0.5312, 0.2656, 0.5312, 0.2656, 0.5625, 0.25, 0.5625, 0.25, 0.5625, 0.2656, 0.5625, 0.2656, 0.625, 0.25, 0.625, 0.375, 0.375, 0.625, 0.375, 0.625, 0.3906, 0.375, 0.3906, 0.2812, 0.5312, 0.2656, 0.5312, 0.2812, 0.5312, 0.7188, 0.5, 0.7344, 0.5, 0.7344, 0.5312, 0.7188, 0.5312, 0.7188, 0.5312, 0.7344, 0.5312, 0.7344, 0.5625, 0.7188, 0.5625, 0.7188, 0.5625, 0.7344, 0.5625, 0.7344, 0.625, 0.7188, 0.625, 0.3125, 0.5312, 0.2812, 0.5312, 0.2812, 0.5312, 0.3125, 0.5312, 0.3438, 0.5312, 0.3438, 0.5312, 0.3438, 0.5312, 0.3438, 0.5312, 0.3438, 0.5312, 0.3125, 0.5312, 0.3125, 0.5312, 0.3437, 0.5312, 0.0, 0.0, 0.0, 0.0, 0.0, 0.0, 0.0, 0.0, 0.375, 0.4375, 0.375, 0.4687, 0.375, 0.4688, 0.375, 0.4375, 0.375, 0.4062, 0.375, 0.4375, 0.375, 0.4375, 0.375, 0.4062, 0.25, 0.5312, 0.25, 0.5, 0.25, 0.5, 0.25, 0.5312, 0.3438, 0.5312, 0.3438, 0.5312, 0.0, 0.0, 0.375, 0.4687, 0.25, 0.5312, 0.25, 0.5, 0.0, 0.0, 0.3438, 0.5312, 0.3438, 0.5312, 0.2812, 0.5312, 0.0, 0.0, 0.3438, 0.5312, 0.3125, 0.5313, 0.3438, 0.5312, 0.3438, 0.5312, 0.3125, 0.5313, 0.2812, 0.5312, 0.3438, 0.5312, 0.3438, 0.5312, 0.2812, 0.5312, 0.3438, 0.5312, 0.3438, 0.5312, 0.3438, 0.5312, 0.3438, 0.5312, 0.0, 0.0, 0.0, 0.0, 0.0, 0.0, 0.0, 0.0, 0.0, 0.0, 0.0, 0.0, 0.0, 0.0, 0.0, 0.0, 0.3437, 0.5312, 0.3438, 0.5312, 0.3438, 0.5312, 0.3437, 0.5312, 0.3125, 0.5313, 0.3438, 0.5312, 0.3438, 0.5312, 0.3125, 0.5313, 0.0, 0.0, 0.0, 0.0, 0.0, 0.0, 0.0, 0.0, 0.3438, 0.5312, 0.3125, 0.5313, 0.3125, 0.5313, 0.3438, 0.5312, 0.3438, 0.5312, 0.3125, 0.5313, 0.3125, 0.5313, 0.3438, 0.5312, 0.3438, 0.5312, 0.3438, 0.5312, 0.3438, 0.5312, 0.3438, 0.5312, 0.3125, 0.5313, 0.3438, 0.5312, 0.3438, 0.5312, 0.3125, 0.5313, 0.3438, 0.5312, 0.3438, 0.5312, 0.3438, 0.5312, 0.3438, 0.5312, 0.0, 0.0, 0.0, 0.0, 0.0, 0.0, 0.0, 0.0, 0.3438, 0.5312, 0.3438, 0.5312, 0.3438, 0.5312, 0.3438, 0.5312, 0.3438, 0.5312, 0.3438, 0.5312, 0.3438, 0.5312, 0.3438, 0.5312, 0.3438, 0.5312, 0.3438, 0.5312, 0.0, 0.0, 0.0, 0.0, 0.3438, 0.5312, 0.3438, 0.5312, 0.3438, 0.5312, 0.3438, 0.5312, 0.3438, 0.5312, 0.3438, 0.5312, 0.3438, 0.5312, 0.3438, 0.5312, 0.0, 0.0, 0.0, 0.0, 0.0, 0.0, 0.0, 0.0, 0.3438, 0.5312, 0.3438, 0.5312, 0.0, 0.0, 0.3438, 0.5312, 0.3438, 0.5312, 0.3438, 0.5312, 0.3438, 0.5312, 0.3438, 0.5312, 0.3438, 0.5312, 0.3438, 0.5312, 0.3438, 0.5312, 0.3438, 0.5313, 0.3438, 0.5312, 0.3438, 0.5312, 0.3438, 0.5312, 0.3438, 0.5312, 0.3438, 0.5312, 0.3437, 0.5312, 0.3437, 0.5312, 0.3438, 0.5312, 0.3438, 0.5312, 0.3438, 0.5312, 0.3438, 0.5312, 0.3438, 0.5312, 0.3438, 0.5312, 0.3438, 0.5312, 0.3438, 0.5313, 0.3438, 0.5312, 0.3437, 0.5312, 0.3438, 0.5312, 0.3438, 0.5312, 0.3437, 0.5312, 0.3438, 0.5312, 0.3438, 0.5312, 0.3438, 0.5312, 0.3438, 0.5312, 0.3438, 0.5312, 0.3438, 0.5312, 0.3438, 0.5312, 0.3438, 0.5312, 0.3438, 0.5312, 0.3438, 0.5312, 0.3438, 0.5312, 0.3438, 0.5312, 0.3438, 0.5313, 0.3438, 0.5312, 0.3438, 0.5312, 0.3438, 0.5313, 0.3438, 0.5312, 0.3438, 0.5312, 0.3438, 0.5312, 0.3438, 0.5312, 0.3438, 0.5312, 0.3438, 0.5313, 0.3438, 0.5313, 0.3438, 0.5312, 0.3438, 0.5312, 0.3438, 0.5312, 0.3438, 0.5312, 0.3438, 0.5312, 0.3438, 0.5312, 0.3438, 0.5313, 0.3438, 0.5313, 0.3438, 0.5312, 0.3437, 0.5312, 0.3438, 0.5312, 0.3438, 0.5312, 0.3437, 0.5312, 0.3438, 0.5312, 0.3438, 0.5312, 0.3438, 0.5312, 0.3438, 0.5312, 0.3438, 0.5312, 0.3438, 0.5312, 0.3438, 0.5312, 0.3438, 0.5312, 0.3438, 0.5312, 0.3438, 0.5312, 0.3438, 0.5312, 0.3438, 0.5312, 0.3438, 0.5313, 0.3438, 0.5312, 0.3438, 0.5312, 0.3438, 0.5313, 0.3438, 0.5312, 0.3438, 0.5312, 0.3438, 0.5312, 0.3438, 0.5312, 0.3438, 0.5313, 0.3437, 0.5312, 0.3437, 0.5312, 0.3438, 0.5313, 0.3438, 0.5312, 0.3438, 0.5312, 0.3438, 0.5312, 0.3438, 0.5312, 0.3438, 0.5312, 0.3438, 0.5313, 0.3438, 0.5313, 0.3438, 0.5312, 0.3437, 0.5312, 0.3438, 0.5312, 0.3438, 0.5312, 0.3437, 0.5312, 0.3438, 0.5312, 0.3438, 0.5312, 0.3438, 0.5312, 0.3438, 0.5312, 0.3438, 0.5312, 0.3438, 0.5312, 0.3438, 0.5312, 0.3438, 0.5312, 0.3438, 0.5312, 0.3438, 0.5312, 0.3438, 0.5312, 0.3438, 0.5312, 0.3438, 0.5313, 0.3438, 0.5312, 0.3438, 0.5312, 0.3438, 0.5312, 0.3438, 0.5312, 0.3438, 0.5312, 0.3438, 0.5312, 0.3437, 0.5312, 0.3438, 0.5312, 0.3438, 0.5312, 0.3438, 0.5312, 0.3438, 0.5312, 0.3438, 0.5312, 0.3438, 0.5312, 0.3438, 0.5312, 0.3438, 0.5312, 0.3438, 0.5312, 0.3438, 0.5313, 0.3438, 0.5312, 0.3438, 0.5312, 0.3437, 0.5312, 0.3438, 0.5312, 0.3438, 0.5312, 0.3438, 0.5313, 0.3438, 0.5312, 0.3438, 0.5312, 0.3438, 0.5312, 0.3438, 0.5312, 0.3438, 0.5312, 0.3438, 0.5312, 0.3438, 0.5313, 0.3438, 0.5312, 0.3438, 0.5312, 0.3438, 0.5312, 0.3438, 0.5312, 0.3438, 0.5312, 0.3438, 0.5312, 0.3438, 0.5312, 0.3438, 0.5313, 0.3438, 0.5312, 0.0, 0.0, 0.3438, 0.5312, 0.3438, 0.5312, 0.0, 0.0, 0.3438, 0.5313, 0.3438, 0.5312, 0.3438, 0.5312, 0.3438, 0.5313, 0.3438, 0.5312, 0.3438, 0.5312, 0.3438, 0.5312, 0.3438, 0.5312, 0.3438, 0.5312, 0.3438, 0.5312, 0.3438, 0.5312, 0.3438, 0.5312, 0.3438, 0.5313, 0.3438, 0.5312, 0.3438, 0.5312, 0.3438, 0.5312, 0.3438, 0.5312, 0.3438, 0.5312, 0.3438, 0.5312, 0.3438, 0.5312, 0.3438, 0.5312, 0.3438, 0.5313, 0.3438, 0.5312, 0.3438, 0.5313, 0.3438, 0.5312, 0.3438, 0.5312, 0.3438, 0.5312, 0.3438, 0.5312, 0.3438, 0.5312, 0.3438, 0.5313, 0.3438, 0.5312, 0.3438, 0.5312, 0.3438, 0.5312, 0.3438, 0.5312, 0.3438, 0.5312, 0.3438, 0.5312, 0.3437, 0.5312, 0.3437, 0.5312, 0.3437, 0.5312, 0.3437, 0.5312, 0.3438, 0.5312, 0.3438, 0.5312, 0.3438, 0.5312, 0.3438, 0.5312, 0.3438, 0.5312, 0.3438, 0.5312, 0.3438, 0.5312, 0.3438, 0.5312, 0.3438, 0.5312, 0.3438, 0.5312, 0.3438, 0.5312, 0.3438, 0.5312, 0.3438, 0.5312, 0.3438, 0.5312, 0.3438, 0.5312, 0.3438, 0.5312, 0.3438, 0.5313, 0.3438, 0.5312, 0.3438, 0.5312, 0.3438, 0.5312, 0.3438, 0.5313, 0.3438, 0.5313, 0.3438, 0.5312, 0.3438, 0.5312, 0.3438, 0.5312, 0.3437, 0.5312, 0.3438, 0.5313, 0.3438, 0.5313, 0.3438, 0.5312, 0.3437, 0.5312, 0.3437, 0.5312, 0.3438, 0.5312, 0.3438, 0.5312, 0.3437, 0.5312, 0.3437, 0.5312, 0.3438, 0.5312, 0.3438, 0.5312, 0.3438, 0.5312, 0.3438, 0.5312, 0.3438, 0.5312, 0.3438, 0.5312, 0.3438, 0.5312, 0.3437, 0.5312, 0.3438, 0.5312, 0.3437, 0.5312, 0.3437, 0.5312, 0.3437, 0.5312, 0.3437, 0.5312, 0.3438, 0.5312, 0.3437, 0.5312, 0.3437, 0.5312, 0.3438, 0.5312, 0.3438, 0.5312, 0.3438, 0.5312, 0.3438, 0.5312, 0.3438, 0.5312, 0.3437, 0.5312, 0.3437, 0.5312, 0.3437, 0.5312, 0.3437, 0.5312, 0.3438, 0.5313, 0.3438, 0.5312, 0.3438, 0.5312, 0.3438, 0.5313, 0.3438, 0.5312, 0.3438, 0.5312, 0.3438, 0.5312, 0.3438, 0.5312, 0.3438, 0.5312, 0.3438, 0.5313, 0.3438, 0.5313, 0.3438, 0.5312, 0.3438, 0.5312, 0.3438, 0.5312, 0.3438, 0.5312, 0.3438, 0.5312, 0.3438, 0.5313, 0.3438, 0.5312, 0.3438, 0.5312, 0.3438, 0.5313, 0.3437, 0.5312, 0.3437, 0.5312, 0.3437, 0.5312, 0.3437, 0.5312, 0.3437, 0.5312, 0.3437, 0.5312, 0.3437, 0.5312, 0.3437, 0.5312, 0.3438, 0.5312, 0.3437, 0.5312, 0.3437, 0.5312, 0.3438, 0.5312, 0.3437, 0.5312, 0.3438, 0.5313, 0.3438, 0.5313, 0.3437, 0.5312, 0.3438, 0.5312, 0.3438, 0.5312, 0.3438, 0.5312, 0.3438, 0.5312, 0.3438, 0.5312, 0.3437, 0.5312, 0.3437, 0.5312, 0.3438, 0.5312, 0.3438, 0.5312, 0.3438, 0.5312, 0.3438, 0.5312, 0.3438, 0.5312, 0.3437, 0.5312, 0.3437, 0.5312, 0.3437, 0.5312, 0.3437, 0.5312, 0.3437, 0.5312, 0.3438, 0.5313, 0.3438, 0.5313, 0.3437, 0.5312, 0.3438, 0.5312, 0.3438, 0.5312, 0.3438, 0.5312, 0.3438, 0.5312, 0.3438, 0.5312, 0.3438, 0.5312, 0.3438, 0.5312, 0.3438, 0.5312, 0.3437, 0.5312, 0.3437, 0.5312, 0.3437, 0.5312, 0.3437, 0.5312, 0.3437, 0.5312, 0.3438, 0.5312, 0.3438, 0.5312, 0.3437, 0.5312, 0.375, 0.2773, 0.625, 0.2773, 0.625, 0.2812, 0.375, 0.2812, 0.1523, 0.5625, 0.1562, 0.5625, 0.1562, 0.625, 0.1523, 0.625, 0.1523, 0.5312, 0.1562, 0.5312, 0.1562, 0.5625, 0.1523, 0.5625, 0.1523, 0.5, 0.1562, 0.5, 0.1562, 0.5312, 0.1523, 0.5312, 0.8125, 0.5, 0.8438, 0.5, 0.8438, 0.5312, 0.8125, 0.5312, 0.8125, 0.5312, 0.8438, 0.5312, 0.8438, 0.5625, 0.8125, 0.5625, 0.8125, 0.5625, 0.8438, 0.5625, 0.8438, 0.625, 0.8125, 0.625, 0.1328, 0.5, 0.1406, 0.5, 0.1406, 0.5312, 0.1328, 0.5312, 0.1328, 0.5312, 0.1406, 0.5312, 0.1406, 0.5625, 0.1328, 0.5625, 0.1328, 0.5625, 0.1406, 0.5625, 0.1406, 0.625, 0.1328, 0.625, 0.375, 0.2578, 0.625, 0.2578, 0.625, 0.2656, 0.375, 0.2656, 0.8516, 0.5, 0.8594, 0.5, 0.8594, 0.5312, 0.8516, 0.5312, 0.8711, 0.5312, 0.8711, 0.5625, 0.8711, 0.5625, 0.8711, 0.5312, 0.8477, 0.625, 0.8477, 0.5625, 0.8477, 0.5625, 0.8477, 0.625, 0.375, 0.2539, 0.625, 0.2539, 0.625, 0.2578, 0.375, 0.2578, 0.1289, 0.5625, 0.1328, 0.5625, 0.1328, 0.625, 0.1289, 0.625, 0.1289, 0.5312, 0.1328, 0.5312, 0.1328, 0.5625, 0.1289, 0.5625, 0.1289, 0.5, 0.1328, 0.5, 0.1328, 0.5312, 0.1289, 0.5312, 0.8594, 0.5, 0.8672, 0.5, 0.8672, 0.5312, 0.8594, 0.5312, 0.0, 0.0, 0.0, 0.0, 0.0, 0.0, 0.0, 0.0, 0.8477, 0.5312, 0.8516, 0.5312, 0.8516, 0.5312, 0.8477, 0.5312, 0.125, 0.5, 0.1289, 0.5, 0.1289, 0.5312, 0.125, 0.5312, 0.125, 0.5312, 0.1289, 0.5312, 0.1289, 0.5625, 0.125, 0.5625, 0.125, 0.5625, 0.1289, 0.5625, 0.1289, 0.625, 0.125, 0.625, 0.375, 0.25, 0.625, 0.25, 0.625, 0.2539, 0.375, 0.2539, 0.8672, 0.5, 0.8711, 0.5, 0.8711, 0.5312, 0.8672, 0.5312, 0.8672, 0.5312, 0.8711, 0.5312, 0.8711, 0.5312, 0.8672, 0.5312, 0.0, 0.0, 0.0, 0.0, 0.0, 0.0, 0.0, 0.0, 0.8477, 0.5625, 0.8477, 0.5312, 0.8477, 0.5312, 0.8477, 0.5625, 0.8516, 0.5312, 0.8594, 0.5312, 0.8594, 0.5312, 0.8516, 0.5312, 0.8477, 0.5, 0.8516, 0.5, 0.8516, 0.5312, 0.8477, 0.5312, 0.1406, 0.5, 0.1484, 0.5, 0.1484, 0.5312, 0.1406, 0.5312, 0.1406, 0.5312, 0.1484, 0.5312, 0.1484, 0.5625, 0.1406, 0.5625, 0.1406, 0.5625, 0.1484, 0.5625, 0.1484, 0.625, 0.1406, 0.625, 0.375, 0.2656, 0.625, 0.2656, 0.625, 0.2734, 0.375, 0.2734, 0.8438, 0.5, 0.8477, 0.5, 0.8477, 0.5312, 0.8438, 0.5312, 0.8438, 0.5312, 0.8477, 0.5312, 0.8477, 0.5625, 0.8438, 0.5625, 0.8438, 0.5625, 0.8477, 0.5625, 0.8477, 0.625, 0.8438, 0.625, 0.1484, 0.5, 0.1523, 0.5, 0.1523, 0.5312, 0.1484, 0.5312, 0.1484, 0.5312, 0.1523, 0.5312, 0.1523, 0.5625, 0.1484, 0.5625, 0.1484, 0.5625, 0.1523, 0.5625, 0.1523, 0.625, 0.1484, 0.625, 0.375, 0.2734, 0.625, 0.2734, 0.625, 0.2773, 0.375, 0.2773, 0.8594, 0.5312, 0.8672, 0.5312, 0.8672, 0.5312, 0.8594, 0.5312, 0.8477, 0.5312, 0.8516, 0.5312, 0.8516, 0.5312, 0.8477, 0.5312, 0.0, 0.0, 0.0, 0.0, 0.0, 0.0, 0.0, 0.0, 0.0, 0.0, 0.0, 0.0, 0.0, 0.0, 0.0, 0.0, 0.8711, 0.5625, 0.8711, 0.625, 0.8711, 0.625, 0.8711, 0.5625, 0.8477, 0.625, 0.8477, 0.5625, 0.8477, 0.5625, 0.8477, 0.625, 0.8516, 0.5312, 0.8594, 0.5312, 0.8594, 0.5312, 0.8516, 0.5312, 0.8672, 0.5312, 0.8711, 0.5312, 0.8711, 0.5312, 0.8672, 0.5312, 0.0, 0.0, 0.0, 0.0, 0.0, 0.0, 0.0, 0.0, 0.8711, 0.5625, 0.8711, 0.625, 0.8711, 0.625, 0.8711, 0.5625, 0.0, 0.0, 0.0, 0.0, 0.0, 0.0, 0.0, 0.0, 0.8594, 0.5312, 0.8672, 0.5312, 0.8672, 0.5312, 0.8594, 0.5312, 0.8516, 0.5312, 0.8594, 0.5312, 0.8594, 0.5625, 0.8516, 0.5625, 0.8516, 0.5625, 0.8594, 0.5625, 0.8594, 0.625, 0.8516, 0.625, 0.8594, 0.5312, 0.8672, 0.5312, 0.8672, 0.5625, 0.8594, 0.5625, 0.8594, 0.5625, 0.8672, 0.5625, 0.8672, 0.625, 0.8594, 0.625, 0.8672, 0.5312, 0.8711, 0.5312, 0.8711, 0.5625, 0.8672, 0.5625, 0.8672, 0.5625, 0.8711, 0.5625, 0.8711, 0.625, 0.8672, 0.625, 0.8477, 0.5625, 0.8516, 0.5625, 0.8516, 0.625, 0.8477, 0.625, 0.8477, 0.5312, 0.8516, 0.5312, 0.8516, 0.5625, 0.8477, 0.5625, 0.8477, 0.5625, 0.8477, 0.5312, 0.8477, 0.5312, 0.8477, 0.5625, 0.8711, 0.5312, 0.8711, 0.5625, 0.8711, 0.5625, 0.8711, 0.5312, 0.0, 0.0, 0.0, 0.0, 0.0, 0.0, 0.0, 0.0, 0.0, 0.0, 0.0, 0.0, 0.0, 0.0, 0.0, 0.0, 0.8594, 0.5312, 0.8672, 0.5312, 0.8672, 0.5312, 0.8594, 0.5312, 0.0, 0.0, 0.0, 0.0, 0.0, 0.0, 0.0, 0.0, 0.8711, 0.5625, 0.8711, 0.625, 0.8711, 0.625, 0.8711, 0.5625, 0.0, 0.0, 0.0, 0.0, 0.0, 0.0, 0.0, 0.0, 0.8516, 0.5312, 0.8594, 0.5312, 0.8594, 0.5312, 0.8516, 0.5312, 0.8477, 0.5625, 0.8477, 0.5312, 0.8477, 0.5312, 0.8477, 0.5625, 0.0, 0.0, 0.0, 0.0, 0.0, 0.0, 0.0, 0.0, 0.8672, 0.5312, 0.8711, 0.5312, 0.8711, 0.5312, 0.8672, 0.5312, 0.8477, 0.5312, 0.8516, 0.5312, 0.8516, 0.5312, 0.8477, 0.5312, 0.0, 0.0, 0.0, 0.0, 0.0, 0.0, 0.0, 0.0, 0.8477, 0.625, 0.8477, 0.5625, 0.8477, 0.5625, 0.8477, 0.625, 0.8711, 0.5312, 0.8711, 0.5625, 0.8711, 0.5625, 0.8711, 0.5312, 0.8711, 0.5312, 0.8711, 0.5625, 0.8711, 0.5625, 0.8711, 0.5312, 0.8477, 0.625, 0.8477, 0.5625, 0.8477, 0.5625, 0.8477, 0.625, 0.0, 0.0, 0.0, 0.0, 0.0, 0.0, 0.0, 0.0, 0.8477, 0.5312, 0.8516, 0.5312, 0.8516, 0.5312, 0.8477, 0.5312, 0.8672, 0.5312, 0.8711, 0.5312, 0.8711, 0.5312, 0.8672, 0.5312, 0.0, 0.0, 0.0, 0.0, 0.0, 0.0, 0.0, 0.0, 0.8477, 0.5625, 0.8477, 0.5312, 0.8477, 0.5312, 0.8477, 0.5625, 0.8516, 0.5312, 0.8594, 0.5312, 0.8594, 0.5312, 0.8516, 0.5312, 0.0, 0.0, 0.0, 0.0, 0.0, 0.0, 0.0, 0.0, 0.8711, 0.5625, 0.8711, 0.625, 0.8711, 0.625, 0.8711, 0.5625, 0.0, 0.0, 0.0, 0.0, 0.0, 0.0, 0.0, 0.0, 0.8594, 0.5312, 0.8672, 0.5312, 0.8672, 0.5312, 0.8594, 0.5312, 0.8594, 0.5312, 0.8672, 0.5312, 0.8672, 0.5312, 0.8594, 0.5312, 0.0, 0.0, 0.0, 0.0, 0.0, 0.0, 0.0, 0.0, 0.8711, 0.5625, 0.8711, 0.625, 0.8711, 0.625, 0.8711, 0.5625, 0.0, 0.0, 0.0, 0.0, 0.0, 0.0, 0.0, 0.0, 0.8516, 0.5312, 0.8594, 0.5312, 0.8594, 0.5312, 0.8516, 0.5312, 0.8477, 0.5625, 0.8477, 0.5312, 0.8477, 0.5312, 0.8477, 0.5625, 0.0, 0.0, 0.0, 0.0, 0.0, 0.0, 0.0, 0.0, 0.8672, 0.5312, 0.8711, 0.5312, 0.8711, 0.5312, 0.8672, 0.5312, 0.8477, 0.5312, 0.8516, 0.5312, 0.8516, 0.5312, 0.8477, 0.5312, 0.0, 0.0, 0.0, 0.0, 0.0, 0.0, 0.0, 0.0, 0.8477, 0.625, 0.8477, 0.5625, 0.8477, 0.5625, 0.8477, 0.625, 0.8711, 0.5312, 0.8711, 0.5625, 0.8711, 0.5625, 0.8711, 0.5312, 0.8594, 0.5312, 0.8672, 0.5312, 0.8672, 0.5312, 0.8594, 0.5312, 0.0, 0.0, 0.0, 0.0, 0.0, 0.0, 0.0, 0.0, 0.8711, 0.5625, 0.8711, 0.625, 0.8711, 0.625, 0.8711, 0.5625, 0.0, 0.0, 0.0, 0.0, 0.0, 0.0, 0.0, 0.0, 0.8516, 0.5312, 0.8594, 0.5312, 0.8594, 0.5312, 0.8516, 0.5312, 0.8477, 0.5625, 0.8477, 0.5312, 0.8477, 0.5312, 0.8477, 0.5625, 0.0, 0.0, 0.0, 0.0, 0.0, 0.0, 0.0, 0.0, 0.8672, 0.5312, 0.8711, 0.5312, 0.8711, 0.5312, 0.8672, 0.5312, 0.8477, 0.5312, 0.8516, 0.5312, 0.8516, 0.5312, 0.8477, 0.5312, 0.0, 0.0, 0.0, 0.0, 0.0, 0.0, 0.0, 0.0, 0.8477, 0.625, 0.8477, 0.5625, 0.8477, 0.5625, 0.8477, 0.625, 0.8711, 0.5312, 0.8711, 0.5625, 0.8711, 0.5625, 0.8711, 0.5312, 0.8711, 0.5312, 0.8711, 0.5625, 0.8711, 0.5625, 0.8711, 0.5312, 0.8477, 0.625, 0.8477, 0.5625, 0.8477, 0.5625, 0.8477, 0.625, 0.0, 0.0, 0.0, 0.0, 0.0, 0.0, 0.0, 0.0, 0.8477, 0.5312, 0.8516, 0.5312, 0.8516, 0.5312, 0.8477, 0.5312, 0.8672, 0.5312, 0.8711, 0.5312, 0.8711, 0.5312, 0.8672, 0.5312, 0.0, 0.0, 0.0, 0.0, 0.0, 0.0, 0.0, 0.0, 0.8477, 0.5625, 0.8477, 0.5312, 0.8477, 0.5312, 0.8477, 0.5625, 0.8516, 0.5312, 0.8594, 0.5312, 0.8594, 0.5312, 0.8516, 0.5312, 0.0, 0.0, 0.0, 0.0, 0.0, 0.0, 0.0, 0.0, 0.8711, 0.5625, 0.8711, 0.625, 0.8711, 0.625, 0.8711, 0.5625, 0.0, 0.0, 0.0, 0.0, 0.0, 0.0, 0.0, 0.0, 0.8594, 0.5312, 0.8672, 0.5312, 0.8672, 0.5312, 0.8594, 0.5312, 0.8594, 0.5312, 0.8672, 0.5312, 0.8672, 0.5312, 0.8594, 0.5312, 0.0, 0.0, 0.0, 0.0, 0.0, 0.0, 0.0, 0.0, 0.8711, 0.5625, 0.8711, 0.625, 0.8711, 0.625, 0.8711, 0.5625, 0.0, 0.0, 0.0, 0.0, 0.0, 0.0, 0.0, 0.0, 0.8516, 0.5312, 0.8594, 0.5312, 0.8594, 0.5312, 0.8516, 0.5312, 0.8477, 0.5625, 0.8477, 0.5312, 0.8477, 0.5312, 0.8477, 0.5625, 0.0, 0.0, 0.0, 0.0, 0.0, 0.0, 0.0, 0.0, 0.8672, 0.5312, 0.8711, 0.5312, 0.8711, 0.5312, 0.8672, 0.5312, 0.8477, 0.5312, 0.8516, 0.5312, 0.8516, 0.5312, 0.8477, 0.5312, 0.0, 0.0, 0.0, 0.0, 0.0, 0.0, 0.0, 0.0, 0.8477, 0.625, 0.8477, 0.5625, 0.8477, 0.5625, 0.8477, 0.625, 0.8711, 0.5312, 0.8711, 0.5625, 0.8711, 0.5625, 0.8711, 0.5312, 0.0, 0.0, 0.0, 0.0, 0.0, 0.0, 0.0, 0.0, 0.0, 0.0, 0.0, 0.0, 0.0, 0.0, 0.0, 0.0, 0.0, 0.0, 0.0, 0.0, 0.0, 0.0])
me_cube_002.materials.append(mat_material_001)
me_cube_002.materials.append(mat_material)
me_cube_002.materials.append(mat_material_003)
me_cube_002.use_remesh_preserve_volume = False
me_cube_002.use_remesh_preserve_attributes = False
me_cube_002.use_mirror_vertex_groups = False
me_cube_002.update()

# ---- objects
ob_light = bpy.data.objects.new('Light', light_light)
ob_camera = bpy.data.objects.new('Camera', cam_camera)
ob_cube_001 = bpy.data.objects.new('Cube.001', me_cube_002)

# ---- transforms, parenting, visibility, modifiers, constraints
ob_light.location = (4.076, 1.005, 5.904)
ob_light.rotation_euler = (0.6503, 0.05522, 1.866)
ob_light.lock_rotations_4d = False
ob_light.empty_display_type = 'ARROWS'
ob_light.color = (0.0, 0.0, 0.0, 0.0)
ob_light.lineart.crease_threshold = 0.0
ob_camera.location = (14.85, -19.84, 9.607)
ob_camera.rotation_euler = (1.134, 0.0, 0.3227)
ob_camera.lock_rotations_4d = False
ob_camera.empty_display_type = 'ARROWS'
ob_camera.color = (0.0, 0.0, 0.0, 0.0)
ob_camera.display_type = 'WIRE'
ob_camera.lineart.crease_threshold = 0.0
ob_cube_001.location = (0.0, 0.0, 0.0)
ob_cube_001.scale = (0.2, 0.2, 0.75)
ob_cube_001.lock_rotations_4d = False
ob_cube_001.empty_display_type = 'ARROWS'
ob_cube_001.lineart.crease_threshold = 0.0
_m = ob_cube_001.modifiers.new('Mirror', 'MIRROR')
_m.use_axis = (False, True, False)

# ---- collection membership
col_collection.objects.link(ob_light)
col_collection.objects.link(ob_camera)
col_collection.objects.link(ob_cube_001)

# ---- scene / render settings (as saved in the file)
scene.camera = ob_camera
scene.frame_start = 1; scene.frame_end = 250; scene.frame_set(0)
scene.render.engine = 'BLENDER_EEVEE_NEXT'
scene.cycles.sampling_pattern = 'TABULATED_SOBOL'
scene.cycles.use_light_tree = False
scene.view_settings.view_transform = 'Filmic'
bpy.context.view_layer.update()

